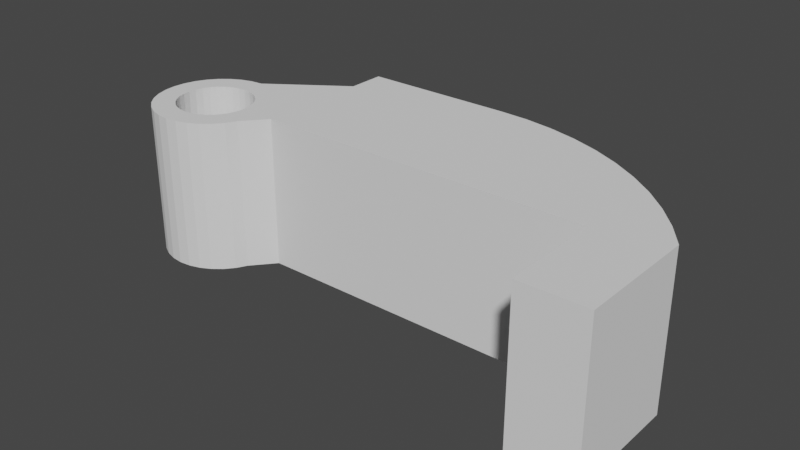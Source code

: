 # Source: Shoulder_R.blend  (saved by Blender 2.90.8; exported with 4.5.12 LTS)
import bpy
from mathutils import Matrix  # noqa: F401  (used for matrix-valued properties, if any)

bpy.ops.wm.read_factory_settings(use_empty=True)
scene = bpy.context.scene
scene.name = 'Scene'

# ---- collections
col_collection = bpy.data.collections.new('Collection'); scene.collection.children.link(col_collection)

# ---- world
world_world = bpy.data.worlds.new('World'); scene.world = world_world
world_world.use_nodes = True; world_world.node_tree.nodes.clear()
_N = world_world.node_tree.nodes; _L = world_world.node_tree.links
n0 = _N.new('ShaderNodeOutputWorld'); n0.name = 'World Output'; n0.location = (300, 300)
n1 = _N.new('ShaderNodeBackground'); n1.name = 'Background'; n1.location = (10, 300)
n1.inputs[0].default_value = (0.05088, 0.05088, 0.05088, 1.0)
_L.new(n1.outputs[0], n0.inputs[0])
n0.is_active_output = True
world_world.color = (0.05088, 0.05088, 0.05088)
world_world.use_sun_shadow = False
world_world.sun_shadow_jitter_overblur = 0.0

# ---- meshes
me_plane = bpy.data.meshes.new('Plane')
me_plane.from_pydata([(-0.4064, 0.9, 0.7551), (-0.5008, 0.9, 0.546), (-0.501, 0.9, 0.5456), (-0.5013, 0.9, 0.5451), (-0.5016, 0.9, 0.5447), (-0.5019, 0.9, 0.5444), (-0.5023, 0.9, 0.544), (-0.5026, 0.9, 0.5438), (-0.503, 0.9, 0.5435), (-0.5034, 0.9, 0.5434), (-0.5039, 0.9, 0.5432), (-0.5043, 0.9, 0.5431), (-0.5048, 0.9, 0.543), (-0.5053, 0.9, 0.543), (-0.5755, 0.9, 0.543), (-0.5761, 0.9, 0.543), (-0.5766, 0.9, 0.5431), (-0.5771, 0.9, 0.5433), (-0.5776, 0.9, 0.5434), (-0.578, 0.9, 0.5437), (-0.5783, 0.9, 0.544), (-0.5786, 0.9, 0.5443), (-0.5788, 0.9, 0.5447), (-0.579, 0.9, 0.5451), (-0.5791, 0.9, 0.5456), (-0.5792, 0.9, 0.5462), (-0.5792, 0.9, 0.5468), (-0.5792, 0.9, 0.7528), (-0.5793, 0.9, 0.7535), (-0.5793, 0.9, 0.7541), (-0.5794, 0.9, 0.7546), (-0.5795, 0.9, 0.7552), (-0.5797, 0.9, 0.7558), (-0.5799, 0.9, 0.7563), (-0.5801, 0.9, 0.7568), (-0.5804, 0.9, 0.7574), (-0.5807, 0.9, 0.7579), (-0.5811, 0.9, 0.7583), (-0.5815, 0.9, 0.7588), (-0.5819, 0.9, 0.7592), (-0.5823, 0.9, 0.7597), (-0.5828, 0.9, 0.7601), (-0.5833, 0.9, 0.7604), (-0.5838, 0.9, 0.7607), (-0.5843, 0.9, 0.761), (-0.5848, 0.9, 0.7612), (-0.5854, 0.9, 0.7614), (-0.5859, 0.9, 0.7616), (-0.5865, 0.9, 0.7617), (-0.5871, 0.9, 0.7618), (-0.5877, 0.9, 0.7619), (-0.5883, 0.9, 0.7619), (-0.6766, 0.9, 0.7619), (-0.6772, 0.9, 0.7619), (-0.6778, 0.9, 0.7618), (-0.6784, 0.9, 0.7617), (-0.679, 0.9, 0.7616), (-0.6796, 0.9, 0.7614), (-0.6801, 0.9, 0.7612), (-0.6806, 0.9, 0.761), (-0.6811, 0.9, 0.7607), (-0.6816, 0.9, 0.7604), (-0.6821, 0.9, 0.7601), (-0.6826, 0.9, 0.7597), (-0.683, 0.9, 0.7592), (-0.6834, 0.9, 0.7588), (-0.6838, 0.9, 0.7583), (-0.6842, 0.9, 0.7579), (-0.6845, 0.9, 0.7574), (-0.6848, 0.9, 0.7568), (-0.685, 0.9, 0.7563), (-0.6852, 0.9, 0.7558), (-0.6854, 0.9, 0.7552), (-0.6855, 0.9, 0.7546), (-0.6856, 0.9, 0.7541), (-0.6856, 0.9, 0.7535), (-0.6857, 0.9, 0.7528), (-0.6857, 0.9, 0.2426), (-0.6856, 0.9, 0.242), (-0.6856, 0.9, 0.2414), (-0.6855, 0.9, 0.2408), (-0.6854, 0.9, 0.2403), (-0.6852, 0.9, 0.2397), (-0.685, 0.9, 0.2392), (-0.6848, 0.9, 0.2386), (-0.6845, 0.9, 0.2381), (-0.6842, 0.9, 0.2376), (-0.6838, 0.9, 0.2371), (-0.6834, 0.9, 0.2367), (-0.683, 0.9, 0.2362), (-0.6826, 0.9, 0.2358), (-0.6821, 0.9, 0.2354), (-0.6816, 0.9, 0.2351), (-0.6811, 0.9, 0.2348), (-0.6806, 0.9, 0.2345), (-0.6801, 0.9, 0.2342), (-0.6796, 0.9, 0.234), (-0.679, 0.9, 0.2339), (-0.6784, 0.9, 0.2338), (-0.6778, 0.9, 0.2337), (-0.6772, 0.9, 0.2336), (-0.6766, 0.9, 0.2336), (-0.4608, 0.9, 0.2336), (-0.4528, 0.9, 0.2337), (-0.445, 0.9, 0.2341), (-0.4373, 0.9, 0.2348), (-0.4299, 0.9, 0.2358), (-0.4225, 0.9, 0.237), (-0.4154, 0.9, 0.2385), (-0.4084, 0.9, 0.2403), (-0.4016, 0.9, 0.2423), (-0.3949, 0.9, 0.2446), (-0.3884, 0.9, 0.2472), (-0.382, 0.9, 0.2501), (-0.3758, 0.9, 0.2532), (-0.3699, 0.9, 0.2566), (-0.3641, 0.9, 0.2602), (-0.3586, 0.9, 0.2641), (-0.3533, 0.9, 0.2681), (-0.3482, 0.9, 0.2724), (-0.3434, 0.9, 0.277), (-0.3388, 0.9, 0.2818), (-0.3344, 0.9, 0.2868), (-0.3303, 0.9, 0.292), (-0.3264, 0.9, 0.2974), (-0.3227, 0.9, 0.3031), (-0.3192, 0.9, 0.3091), (-0.3161, 0.9, 0.3152), (-0.3131, 0.9, 0.3214), (-0.3105, 0.9, 0.3279), (-0.3081, 0.9, 0.3345), (-0.3061, 0.9, 0.3412), (-0.3042, 0.9, 0.3481), (-0.3027, 0.9, 0.3552), (-0.3015, 0.9, 0.3624), (-0.3005, 0.9, 0.3698), (-0.2998, 0.9, 0.3773), (-0.2994, 0.9, 0.385), (-0.2992, 0.9, 0.3928), (-0.2994, 0.9, 0.4013), (-0.3, 0.9, 0.4095), (-0.3008, 0.9, 0.4176), (-0.3021, 0.9, 0.4254), (-0.3037, 0.9, 0.433), (-0.3057, 0.9, 0.4405), (-0.308, 0.9, 0.4477), (-0.3106, 0.9, 0.4547), (-0.3137, 0.9, 0.4615), (-0.3171, 0.9, 0.4681), (-0.3208, 0.9, 0.4746), (-0.3249, 0.9, 0.4808), (-0.3293, 0.9, 0.4867), (-0.334, 0.9, 0.4924), (-0.339, 0.9, 0.4977), (-0.3443, 0.9, 0.5028), (-0.3498, 0.9, 0.5075), (-0.3557, 0.9, 0.512), (-0.3618, 0.9, 0.5161), (-0.3682, 0.9, 0.52), (-0.3749, 0.9, 0.5236), (-0.3818, 0.9, 0.5268), (-0.3891, 0.9, 0.5298), (-0.3966, 0.9, 0.5325), (-0.3972, 0.9, 0.5327), (-0.3977, 0.9, 0.533), (-0.3982, 0.9, 0.5333), (-0.3985, 0.9, 0.5337), (-0.3988, 0.9, 0.5341), (-0.3991, 0.9, 0.5345), (-0.3992, 0.9, 0.535), (-0.3993, 0.9, 0.5355), (-0.3993, 0.9, 0.536), (-0.3992, 0.9, 0.5365), (-0.3991, 0.9, 0.5371), (-0.3989, 0.9, 0.5377), (-0.2962, 0.9, 0.7513), (-0.296, 0.9, 0.7518), (-0.2958, 0.9, 0.7523), (-0.2956, 0.9, 0.7527), (-0.2954, 0.9, 0.7532), (-0.2952, 0.9, 0.7536), (-0.2951, 0.9, 0.754), (-0.295, 0.9, 0.7543), (-0.2949, 0.9, 0.7547), (-0.2948, 0.9, 0.755), (-0.2948, 0.9, 0.7553), (-0.2947, 0.9, 0.7556), (-0.2947, 0.9, 0.7558), (-0.2948, 0.9, 0.7568), (-0.2949, 0.9, 0.7577), (-0.2952, 0.9, 0.7585), (-0.2956, 0.9, 0.7592), (-0.2962, 0.9, 0.7598), (-0.2968, 0.9, 0.7604), (-0.2975, 0.9, 0.7608), (-0.2984, 0.9, 0.7612), (-0.2994, 0.9, 0.7615), (-0.3005, 0.9, 0.7617), (-0.3017, 0.9, 0.7618), (-0.303, 0.9, 0.7619), (-0.3958, 0.9, 0.7619), (-0.3971, 0.9, 0.7618), (-0.3982, 0.9, 0.7617), (-0.3993, 0.9, 0.7615), (-0.4004, 0.9, 0.7611), (-0.4014, 0.9, 0.7607), (-0.4023, 0.9, 0.7602), (-0.4031, 0.9, 0.7596), (-0.4039, 0.9, 0.7589), (-0.4046, 0.9, 0.7581), (-0.4053, 0.9, 0.7572), (-0.4059, 0.9, 0.7562), (-0.5792, 0.9, 0.3287), (-0.5792, 0.9, 0.4577), (-0.5792, 0.9, 0.4583), (-0.5791, 0.9, 0.4589), (-0.579, 0.9, 0.4594), (-0.5788, 0.9, 0.4598), (-0.5786, 0.9, 0.4602), (-0.5783, 0.9, 0.4606), (-0.578, 0.9, 0.4609), (-0.5776, 0.9, 0.4611), (-0.5771, 0.9, 0.4613), (-0.5766, 0.9, 0.4614), (-0.5761, 0.9, 0.4615), (-0.5755, 0.9, 0.4615), (-0.4766, 0.9, 0.4615), (-0.4714, 0.9, 0.4614), (-0.4664, 0.9, 0.461), (-0.4615, 0.9, 0.4603), (-0.4568, 0.9, 0.4594), (-0.4522, 0.9, 0.4582), (-0.4478, 0.9, 0.4568), (-0.4436, 0.9, 0.4551), (-0.4395, 0.9, 0.4531), (-0.4356, 0.9, 0.4509), (-0.4319, 0.9, 0.4484), (-0.4283, 0.9, 0.4457), (-0.4249, 0.9, 0.4426), (-0.4217, 0.9, 0.4394), (-0.4188, 0.9, 0.436), (-0.4162, 0.9, 0.4325), (-0.4138, 0.9, 0.4288), (-0.4117, 0.9, 0.425), (-0.4099, 0.9, 0.4209), (-0.4084, 0.9, 0.4168), (-0.4071, 0.9, 0.4125), (-0.4062, 0.9, 0.408), (-0.4055, 0.9, 0.4033), (-0.405, 0.9, 0.3985), (-0.4049, 0.9, 0.3936), (-0.405, 0.9, 0.3886), (-0.4055, 0.9, 0.3838), (-0.4062, 0.9, 0.3792), (-0.4071, 0.9, 0.3747), (-0.4084, 0.9, 0.3703), (-0.4099, 0.9, 0.3661), (-0.4117, 0.9, 0.3621), (-0.4138, 0.9, 0.3582), (-0.4162, 0.9, 0.3545), (-0.4188, 0.9, 0.3509), (-0.4217, 0.9, 0.3474), (-0.4249, 0.9, 0.3442), (-0.4283, 0.9, 0.3411), (-0.4319, 0.9, 0.3383), (-0.4356, 0.9, 0.3357), (-0.4395, 0.9, 0.3335), (-0.4436, 0.9, 0.3315), (-0.4478, 0.9, 0.3297), (-0.4522, 0.9, 0.3282), (-0.4568, 0.9, 0.327), (-0.4615, 0.9, 0.3261), (-0.4664, 0.9, 0.3254), (-0.4714, 0.9, 0.325), (-0.4766, 0.9, 0.3249), (-0.5755, 0.9, 0.3249), (-0.5761, 0.9, 0.3249), (-0.5766, 0.9, 0.325), (-0.5771, 0.9, 0.3251), (-0.5776, 0.9, 0.3253), (-0.578, 0.9, 0.3256), (-0.5783, 0.9, 0.3258), (-0.5786, 0.9, 0.3262), (-0.5788, 0.9, 0.3266), (-0.579, 0.9, 0.327), (-0.5791, 0.9, 0.3275), (-0.5792, 0.9, 0.3281), (-1.0, 0.75, 0.0), (0.0, 1.0, 0.0), (0.0, 1.0, 0.0), (1.663, 0.1111, 0.0), (1.546, 0.2688, 0.0), (1.414, 0.4142, 0.0), (1.269, 0.546, 0.0), (1.111, 0.6629, 0.0), (0.9428, 0.7638, 0.0), (0.7654, 0.8478, 0.0), (0.5806, 0.9139, 0.0), (0.3902, 0.9616, 0.0), (0.196, 0.9904, 0.0), (-1.0, 0.0, 0.0), (0.0, 0.0, 0.0), (0.0, 0.0, 0.0), (1.663, -0.665, 0.0), (1.546, -0.665, 0.0), (1.414, -0.665, 0.0), (1.234, -0.665, 0.0), (-1.722, -0.3326, 0.0), (-1.0, 1.0, 0.0), (-1.653, 0.3696, 0.0), (-1.9, 3.406e-07, 0.0), (1.234, 0.0, 0.0), (-1.731, 0.09567, 0.0), (-1.708, 0.1389, 0.0), (-1.404, 0.231, 0.0), (-1.451, 0.2452, 0.0), (-1.745, 0.04877, 0.0), (-1.323, 0.1768, 0.0), (-1.361, -0.2079, 0.0), (-1.404, -0.231, 0.0), (-1.292, 0.1389, 0.0), (-1.451, -0.2452, 0.0), (-1.596, -0.231, 0.0), (-1.75, 2.414e-07, 0.0), (-1.596, 0.231, 0.0), (-1.639, -0.2079, 0.0), (-1.255, -0.04877, 0.0), (-1.323, -0.1768, 0.0), (-1.269, -0.09567, 0.0), (-1.25, 1.887e-08, 0.0), (-1.677, 0.1768, 0.0), (-1.639, 0.2079, 0.0), (-1.5, -0.25, 0.0), (-1.5, 0.25, 0.0), (-1.255, 0.04877, 0.0), (-1.361, 0.2079, 0.0), (-1.269, 0.09567, 0.0), (-1.731, -0.09567, 0.0), (-1.708, -0.1389, 0.0), (-1.745, -0.04877, 0.0), (-1.677, -0.1768, 0.0), (-1.549, -0.2452, 0.0), (-1.292, -0.1389, 0.0), (-1.549, 0.2452, 0.0), (-1.653, -0.3696, 0.0), (-1.422, -0.3923, 0.0), (-1.167, 0.2222, 0.0), (-1.347, -0.3696, 0.0), (-1.0, 0.75, 1.0), (0.0, 1.0, 1.0), (0.0, 1.0, 1.0), (1.663, 0.1111, 1.0), (1.546, 0.2688, 1.0), (1.414, 0.4142, 1.0), (1.269, 0.546, 1.0), (1.111, 0.6629, 1.0), (0.9428, 0.7638, 1.0), (0.7654, 0.8478, 1.0), (0.5806, 0.9139, 1.0), (0.3902, 0.9616, 1.0), (0.196, 0.9904, 1.0), (-1.0, 0.0, 1.0), (0.0, 0.0, 1.0), (0.0, 0.0, 1.0), (1.663, -0.665, 1.0), (1.546, -0.665, 1.0), (1.414, -0.665, 1.0), (1.234, -0.665, 1.0), (-1.278, -0.3326, 0.0), (-1.0, 1.0, 1.0), (-1.217, 0.2828, 0.0), (-1.892, 0.07804, 0.0), (1.234, 0.0, 1.0), (-1.731, 0.09567, 1.0), (-1.708, 0.1389, 1.0), (-1.404, 0.231, 1.0), (-1.451, 0.2452, 1.0), (-1.745, 0.04877, 1.0), (-1.323, 0.1768, 1.0), (-1.361, -0.2079, 1.0), (-1.404, -0.231, 1.0), (-1.292, 0.1389, 1.0), (-1.451, -0.2452, 1.0), (-1.596, -0.231, 1.0), (-1.75, 2.414e-07, 1.0), (-1.596, 0.231, 1.0), (-1.639, -0.2079, 1.0), (-1.255, -0.04877, 1.0), (-1.323, -0.1768, 1.0), (-1.269, -0.09567, 1.0), (-1.25, 1.887e-08, 1.0), (-1.677, 0.1768, 1.0), (-1.639, 0.2079, 1.0), (-1.5, -0.25, 1.0), (-1.5, 0.25, 1.0), (-1.255, 0.04877, 1.0), (-1.361, 0.2079, 1.0), (-1.269, 0.09567, 1.0), (-1.731, -0.09567, 1.0), (-1.708, -0.1389, 1.0), (-1.745, -0.04877, 1.0), (-1.677, -0.1768, 1.0), (-1.549, -0.2452, 1.0), (-1.292, -0.1389, 1.0), (-1.549, 0.2452, 1.0), (-1.422, 0.3923, 0.0), (-1.347, 0.3696, 0.0), (-1.833, 0.2222, 0.0), (-1.87, 0.1531, 0.0), (-0.4099, 1.0, 0.3661), (-0.578, 1.0, 0.3256), (-0.4117, 1.0, 0.425), (-0.6801, 1.0, 0.2342), (-0.4084, 1.0, 0.3703), (-0.3037, 1.0, 0.433), (-0.3021, 1.0, 0.4254), (-0.4225, 1.0, 0.237), (-0.4299, 1.0, 0.2358), (-0.5791, 1.0, 0.3275), (-0.4283, 1.0, 0.4457), (-0.5792, 1.0, 0.3281), (-0.4319, 1.0, 0.4484), (-0.445, 1.0, 0.2341), (-0.4117, 1.0, 0.3621), (-0.3005, 1.0, 0.3698), (-0.4373, 1.0, 0.2348), (-0.3192, 1.0, 0.3091), (-0.4249, 1.0, 0.4426), (-0.4217, 1.0, 0.4394), (-0.4615, 1.0, 0.3261), (-0.4664, 1.0, 0.3254), (-0.4714, 1.0, 0.325), (-0.6821, 1.0, 0.2354), (-0.6816, 1.0, 0.2351), (-0.5788, 1.0, 0.3266), (-0.5783, 1.0, 0.3258), (-0.5786, 1.0, 0.3262), (-0.3015, 1.0, 0.3624), (-0.6826, 1.0, 0.2358), (-0.683, 1.0, 0.2362), (-0.578, 1.0, 0.4609), (-0.4522, 1.0, 0.3282), (-0.6834, 1.0, 0.2367), (-0.4568, 1.0, 0.327), (-0.4138, 1.0, 0.3582), (-0.3161, 1.0, 0.3152), (-0.2998, 1.0, 0.3773), (-0.5776, 1.0, 0.3253), (-0.308, 1.0, 0.4477), (-0.3057, 1.0, 0.4405), (-0.4615, 1.0, 0.4603), (-0.4568, 1.0, 0.4594), (-0.4478, 1.0, 0.3297), (-0.5788, 1.0, 0.4598), (-0.6838, 1.0, 0.2371), (-0.5791, 1.0, 0.4589), (-0.5786, 1.0, 0.4602), (-0.5792, 1.0, 0.3287), (-0.5783, 1.0, 0.4606), (-0.4436, 1.0, 0.4551), (-0.4356, 1.0, 0.4509), (-0.3105, 1.0, 0.3279), (-0.3081, 1.0, 0.3345), (-0.4154, 1.0, 0.2385), (-0.4395, 1.0, 0.4531), (-0.579, 1.0, 0.4594), (-0.6842, 1.0, 0.2376), (-0.3106, 1.0, 0.4547), (-0.382, 1.0, 0.2501), (-0.3884, 1.0, 0.2472), (-0.6766, 1.0, 0.2336), (-0.3482, 1.0, 0.2724), (-0.3434, 1.0, 0.277), (-0.2994, 1.0, 0.385), (-0.2994, 1.0, 0.4013), (-0.679, 1.0, 0.2339), (-0.6796, 1.0, 0.234), (-0.4138, 1.0, 0.4288), (-0.4162, 1.0, 0.4325), (-0.4055, 1.0, 0.4033), (-0.405, 1.0, 0.3985), (-0.405, 1.0, 0.3886), (-0.3699, 1.0, 0.2566), (-0.3533, 1.0, 0.2681), (-0.3586, 1.0, 0.2641), (-0.6772, 1.0, 0.2336), (-0.4062, 1.0, 0.408), (-0.4608, 1.0, 0.2336), (-0.3388, 1.0, 0.2818), (-0.3758, 1.0, 0.2532), (-0.4055, 1.0, 0.3838), (-0.4049, 1.0, 0.3936), (-0.4062, 1.0, 0.3792), (-0.3227, 1.0, 0.3031), (-0.6806, 1.0, 0.2345), (-0.5766, 1.0, 0.325), (-0.2993, 1.0, 0.3945), (-0.3, 1.0, 0.4095), (-0.5771, 1.0, 0.3251), (-0.2992, 1.0, 0.3928), (-0.4071, 1.0, 0.3747), (-0.4071, 1.0, 0.4125), (-0.3949, 1.0, 0.2446), (-0.579, 1.0, 0.327), (-0.3027, 1.0, 0.3552), (-0.3344, 1.0, 0.2868), (-0.4528, 1.0, 0.2337), (-0.3303, 1.0, 0.292), (-0.3264, 1.0, 0.2974), (-0.5761, 1.0, 0.3249), (-0.3131, 1.0, 0.3214), (-0.6811, 1.0, 0.2348), (-0.6784, 1.0, 0.2337), (-0.4084, 1.0, 0.4168), (-0.6778, 1.0, 0.2337), (-0.4099, 1.0, 0.4209), (-0.3008, 1.0, 0.4176), (-0.4766, 1.0, 0.3249), (-0.5755, 1.0, 0.3249), (-0.4188, 1.0, 0.436), (-0.6856, 1.0, 0.242), (-0.4217, 1.0, 0.3474), (-0.4356, 1.0, 0.3357), (-0.6856, 1.0, 0.2414), (-0.4319, 1.0, 0.3383), (-0.6852, 1.0, 0.2397), (-0.5792, 1.0, 0.4577), (-0.6854, 1.0, 0.2403), (-0.6855, 1.0, 0.2408), (-0.4016, 1.0, 0.2423), (-0.4283, 1.0, 0.3411), (-0.4249, 1.0, 0.3442), (-0.3061, 1.0, 0.3412), (-0.4395, 1.0, 0.3335), (-0.685, 1.0, 0.2392), (-0.6848, 1.0, 0.2386), (-0.6857, 1.0, 0.2426), (-0.4188, 1.0, 0.3509), (-0.4162, 1.0, 0.3545), (-0.3042, 1.0, 0.3481), (-0.4522, 1.0, 0.4582), (-0.5792, 1.0, 0.4583), (-0.4478, 1.0, 0.4568), (-0.4084, 1.0, 0.2403), (-0.4436, 1.0, 0.3315), (-0.6845, 1.0, 0.2381), (-0.3641, 1.0, 0.2602), (-0.5766, 1.0, 0.4614), (-0.3977, 1.0, 0.533), (-0.5761, 1.0, 0.4615), (-0.5755, 1.0, 0.4615), (-0.3982, 1.0, 0.5333), (-0.339, 1.0, 0.4977), (-0.3293, 1.0, 0.4867), (-0.3249, 1.0, 0.4808), (-0.3208, 1.0, 0.4746), (-0.334, 1.0, 0.4924), (-0.3443, 1.0, 0.5028), (-0.3891, 1.0, 0.5298), (-0.5771, 1.0, 0.4613), (-0.5039, 1.0, 0.5432), (-0.5034, 1.0, 0.5434), (-0.3972, 1.0, 0.5327), (-0.3498, 1.0, 0.5075), (-0.3557, 1.0, 0.512), (-0.3171, 1.0, 0.4681), (-0.3618, 1.0, 0.5161), (-0.503, 1.0, 0.5435), (-0.3993, 1.0, 0.5355), (-0.3993, 1.0, 0.536), (-0.3992, 1.0, 0.5365), (-0.5023, 1.0, 0.544), (-0.5026, 1.0, 0.5438), (-0.5786, 1.0, 0.5443), (-0.2962, 1.0, 0.7513), (-0.5788, 1.0, 0.5447), (-0.5048, 1.0, 0.543), (-0.2958, 1.0, 0.7523), (-0.5792, 1.0, 0.5462), (-0.5783, 1.0, 0.544), (-0.579, 1.0, 0.5451), (-0.578, 1.0, 0.5437), (-0.5016, 1.0, 0.5447), (-0.2956, 1.0, 0.7527), (-0.296, 1.0, 0.7518), (-0.3989, 1.0, 0.5377), (-0.5019, 1.0, 0.5444), (-0.3991, 1.0, 0.5371), (-0.5755, 1.0, 0.543), (-0.5013, 1.0, 0.5451), (-0.5053, 1.0, 0.543), (-0.3988, 1.0, 0.5341), (-0.3985, 1.0, 0.5337), (-0.501, 1.0, 0.5456), (-0.5008, 1.0, 0.546), (-0.5791, 1.0, 0.5456), (-0.5771, 1.0, 0.5433), (-0.5776, 1.0, 0.5434), (-0.5043, 1.0, 0.5431), (-0.5792, 1.0, 0.5468), (-0.5766, 1.0, 0.5431), (-0.3966, 1.0, 0.5325), (-0.3818, 1.0, 0.5268), (-0.4714, 1.0, 0.4614), (-0.5776, 1.0, 0.4611), (-0.4664, 1.0, 0.461), (-0.3137, 1.0, 0.4615), (-0.3991, 1.0, 0.5345), (-0.3749, 1.0, 0.5236), (-0.3682, 1.0, 0.52), (-0.5761, 1.0, 0.543), (-0.3992, 1.0, 0.535), (-0.4766, 1.0, 0.4615), (-0.2952, 1.0, 0.7536), (-0.2951, 1.0, 0.754), (-0.5793, 1.0, 0.7541), (-0.2954, 1.0, 0.7532), (-0.5793, 1.0, 0.7535), (-0.5792, 1.0, 0.7528), (-0.6856, 1.0, 0.7535), (-0.6857, 1.0, 0.7528), (-0.2948, 1.0, 0.755), (-0.2948, 1.0, 0.7553), (-0.295, 1.0, 0.7543), (-0.2949, 1.0, 0.7547), (-0.2947, 1.0, 0.7558), (-0.6852, 1.0, 0.7558), (-0.6854, 1.0, 0.7552), (-0.2947, 1.0, 0.7556), (-0.5794, 1.0, 0.7546), (-0.6856, 1.0, 0.7541), (-0.6855, 1.0, 0.7546), (-0.5795, 1.0, 0.7552), (-0.4064, 1.0, 0.7551), (-0.5797, 1.0, 0.7558), (-0.6845, 1.0, 0.7574), (-0.5801, 1.0, 0.7568), (-0.2948, 1.0, 0.7568), (-0.5807, 1.0, 0.7579), (-0.5811, 1.0, 0.7583), (-0.6842, 1.0, 0.7579), (-0.685, 1.0, 0.7563), (-0.2949, 1.0, 0.7577), (-0.5804, 1.0, 0.7574), (-0.6848, 1.0, 0.7568), (-0.4053, 1.0, 0.7572), (-0.4059, 1.0, 0.7562), (-0.5799, 1.0, 0.7563), (-0.6838, 1.0, 0.7583), (-0.4046, 1.0, 0.7581), (-0.5819, 1.0, 0.7592), (-0.6834, 1.0, 0.7588), (-0.2952, 1.0, 0.7585), (-0.683, 1.0, 0.7592), (-0.5815, 1.0, 0.7588), (-0.4039, 1.0, 0.7589), (-0.6821, 1.0, 0.7601), (-0.5828, 1.0, 0.7601), (-0.6826, 1.0, 0.7597), (-0.4031, 1.0, 0.7596), (-0.5823, 1.0, 0.7597), (-0.2962, 1.0, 0.7598), (-0.2956, 1.0, 0.7592), (-0.4023, 1.0, 0.7602), (-0.2968, 1.0, 0.7604), (-0.6816, 1.0, 0.7604), (-0.2975, 1.0, 0.7608), (-0.4014, 1.0, 0.7607), (-0.6801, 1.0, 0.7612), (-0.6811, 1.0, 0.7607), (-0.4004, 1.0, 0.7611), (-0.2994, 1.0, 0.7615), (-0.6806, 1.0, 0.761), (-0.5838, 1.0, 0.7607), (-0.2984, 1.0, 0.7612), (-0.5843, 1.0, 0.761), (-0.6796, 1.0, 0.7614), (-0.3993, 1.0, 0.7615), (-0.5848, 1.0, 0.7612), (-0.5854, 1.0, 0.7614), (-0.5833, 1.0, 0.7604), (-0.679, 1.0, 0.7616), (-0.5859, 1.0, 0.7616), (-0.5865, 1.0, 0.7617), (-0.6778, 1.0, 0.7618), (-0.5871, 1.0, 0.7618), (-0.5877, 1.0, 0.7619), (-0.6766, 1.0, 0.7619), (-0.303, 1.0, 0.7619), (-0.3958, 1.0, 0.7619), (-0.6772, 1.0, 0.7619), (-0.5883, 1.0, 0.7619), (-0.3005, 1.0, 0.7617), (-0.3982, 1.0, 0.7617), (-0.3971, 1.0, 0.7618), (-0.3017, 1.0, 0.7618), (-0.6784, 1.0, 0.7617), (-1.108, -0.07804, 0.0), (-1.217, -0.2828, 0.0), (-1.13, -0.1531, 0.0), (-1.1, -1.548e-08, 0.0), (-1.783, 0.2828, 0.0), (-1.722, 0.3326, 0.0), (-1.5, -0.4, 0.0), (-1.5, 0.4, 0.0), (-1.108, 0.07804, 0.0), (-1.278, 0.3326, 0.0), (-1.13, 0.1531, 0.0), (-1.87, -0.1531, 0.0), (-1.833, -0.2222, 0.0), (-1.892, -0.07804, 0.0), (-1.783, -0.2828, 0.0), (-1.578, -0.3923, 0.0), (-1.167, -0.2222, 0.0), (-1.578, 0.3923, 0.0), (-1.87, 0.1531, 1.0), (-1.833, 0.2222, 1.0), (-1.347, 0.3696, 1.0), (-1.422, 0.3923, 1.0), (-1.892, 0.07804, 1.0), (-1.217, 0.2828, 1.0), (-1.278, -0.3326, 1.0), (-1.347, -0.3696, 1.0), (-1.167, 0.2222, 1.0), (-1.422, -0.3923, 1.0), (-1.653, -0.3696, 1.0), (-1.9, 3.406e-07, 1.0), (-1.653, 0.3696, 1.0), (-1.722, -0.3326, 1.0), (-1.108, -0.07804, 1.0), (-1.217, -0.2828, 1.0), (-1.13, -0.1531, 1.0), (-1.1, -1.548e-08, 1.0), (-1.783, 0.2828, 1.0), (-1.722, 0.3326, 1.0), (-1.5, -0.4, 1.0), (-1.5, 0.4, 1.0), (-1.108, 0.07804, 1.0), (-1.278, 0.3326, 1.0), (-1.13, 0.1531, 1.0), (-1.87, -0.1531, 1.0), (-1.833, -0.2222, 1.0), (-1.892, -0.07804, 1.0), (-1.783, -0.2828, 1.0), (-1.578, -0.3923, 1.0), (-1.167, -0.2222, 1.0), (-1.578, 0.3923, 1.0)], [(301, 300), (288, 308), (299, 288), (311, 301), (362, 361), (349, 369), (360, 349), (372, 362)], [(100, 102, 101), (100, 103, 102), (99, 103, 100), (98, 103, 99), (98, 104, 103), (97, 104, 98), (96, 104, 97), (95, 104, 96), (95, 105, 104), (94, 105, 95), (93, 105, 94), (92, 105, 93), (92, 106, 105), (91, 106, 92), (90, 106, 91), (90, 107, 106), (89, 107, 90), (88, 107, 89), (87, 107, 88), (87, 108, 107), (86, 108, 87), (85, 108, 86), (84, 108, 85), (84, 109, 108), (83, 109, 84), (82, 109, 83), (81, 109, 82), (80, 109, 81), (80, 110, 109), (79, 110, 80), (78, 110, 79), (77, 110, 78), (77, 111, 110), (76, 285, 77), (285, 284, 77), (284, 283, 77), (283, 282, 77), (282, 281, 77), (281, 280, 77), (280, 279, 77), (279, 111, 77), (279, 112, 111), (279, 278, 112), (278, 113, 112), (278, 114, 113), (278, 115, 114), (278, 116, 115), (278, 117, 116), (278, 277, 117), (277, 118, 117), (277, 119, 118), (277, 120, 119), (277, 121, 120), (277, 122, 121), (277, 276, 122), (276, 123, 122), (276, 124, 123), (276, 125, 124), (276, 126, 125), (276, 275, 126), (275, 127, 126), (275, 128, 127), (275, 274, 128), (274, 129, 128), (273, 129, 274), (272, 129, 273), (271, 129, 272), (270, 129, 271), (269, 129, 270), (76, 286, 285), (269, 130, 129), (76, 212, 286), (268, 130, 269), (76, 213, 212), (267, 130, 268), (266, 130, 267), (265, 130, 266), (265, 131, 130), (264, 131, 265), (263, 131, 264), (262, 131, 263), (262, 132, 131), (261, 132, 262), (260, 132, 261), (260, 133, 132), (259, 133, 260), (258, 133, 259), (258, 134, 133), (257, 134, 258), (256, 134, 257), (256, 135, 134), (255, 135, 256), (255, 136, 135), (254, 136, 255), (253, 136, 254), (253, 137, 136), (252, 137, 253), (251, 137, 252), (251, 138, 137), (250, 138, 251), (250, 139, 138), (249, 139, 250), (248, 139, 249), (248, 140, 139), (247, 140, 248), (246, 140, 247), (246, 141, 140), (245, 141, 246), (244, 141, 245), (244, 142, 141), (243, 142, 244), (242, 142, 243), (242, 143, 142), (241, 143, 242), (240, 143, 241), (240, 144, 143), (239, 144, 240), (238, 144, 239), (238, 145, 144), (237, 145, 238), (236, 145, 237), (236, 146, 145), (235, 146, 236), (234, 146, 235), (233, 146, 234), (233, 147, 146), (232, 147, 233), (231, 147, 232), (76, 214, 213), (230, 147, 231), (76, 215, 214), (76, 216, 215), (76, 217, 216), (229, 147, 230), (76, 218, 217), (76, 219, 218), (228, 147, 229), (76, 220, 219), (76, 221, 220), (227, 147, 228), (76, 222, 221), (76, 223, 222), (226, 147, 227), (76, 224, 223), (76, 225, 224), (76, 22, 225), (22, 21, 225), (21, 20, 225), (20, 19, 225), (19, 226, 225), (19, 18, 226), (18, 17, 226), (17, 147, 226), (17, 148, 147), (17, 149, 148), (17, 16, 149), (16, 150, 149), (16, 151, 150), (16, 152, 151), (16, 153, 152), (16, 154, 153), (16, 155, 154), (16, 15, 155), (15, 156, 155), (15, 157, 156), (15, 158, 157), (15, 159, 158), (15, 160, 159), (15, 161, 160), (15, 162, 161), (15, 163, 162), (15, 164, 163), (15, 165, 164), (15, 166, 165), (15, 167, 166), (15, 168, 167), (15, 169, 168), (15, 14, 169), (14, 170, 169), (14, 171, 170), (14, 172, 171), (14, 173, 172), (14, 174, 173), (14, 13, 174), (13, 12, 174), (12, 11, 174), (11, 10, 174), (10, 9, 174), (9, 8, 174), (8, 7, 174), (7, 6, 174), (6, 5, 174), (5, 175, 174), (4, 175, 5), (76, 23, 22), (3, 175, 4), (2, 175, 3), (76, 24, 23), (1, 175, 2), (76, 25, 24), (0, 175, 1), (76, 26, 25), (76, 27, 26), (0, 176, 175), (0, 177, 176), (0, 178, 177), (0, 179, 178), (75, 27, 76), (75, 28, 27), (0, 180, 179), (75, 29, 28), (74, 29, 75), (0, 181, 180), (0, 182, 181), (74, 30, 29), (73, 30, 74), (0, 183, 182), (73, 31, 30), (72, 31, 73), (0, 184, 183), (0, 185, 184), (211, 185, 0), (72, 32, 31), (71, 32, 72), (211, 186, 185), (211, 187, 186), (71, 33, 32), (70, 33, 71), (211, 188, 187), (210, 188, 211), (70, 34, 33), (69, 34, 70), (210, 189, 188), (69, 35, 34), (68, 35, 69), (209, 189, 210), (68, 36, 35), (67, 36, 68), (209, 190, 189), (67, 37, 36), (66, 37, 67), (208, 190, 209), (66, 38, 37), (65, 38, 66), (208, 191, 190), (65, 39, 38), (64, 39, 65), (207, 191, 208), (207, 192, 191), (63, 39, 64), (63, 40, 39), (206, 192, 207), (62, 40, 63), (62, 41, 40), (206, 193, 192), (61, 41, 62), (61, 42, 41), (205, 193, 206), (205, 194, 193), (60, 42, 61), (60, 43, 42), (204, 194, 205), (59, 43, 60), (59, 44, 43), (204, 195, 194), (58, 44, 59), (58, 45, 44), (203, 195, 204), (203, 196, 195), (57, 45, 58), (57, 46, 45), (56, 46, 57), (56, 47, 46), (202, 196, 203), (202, 197, 196), (55, 47, 56), (55, 48, 47), (201, 197, 202), (201, 198, 197), (54, 48, 55), (54, 49, 48), (53, 49, 54), (53, 50, 49), (200, 198, 201), (200, 199, 198), (52, 50, 53), (52, 51, 50), (236, 421, 460, 235), (55, 696, 684, 54), (88, 442, 454, 87), (71, 626, 641, 70), (130, 462, 461, 129), (168, 607, 591, 167), (235, 460, 464, 234), (212, 457, 420, 286), (49, 685, 683, 48), (108, 463, 416, 107), (188, 637, 625, 187), (169, 611, 607, 168), (234, 464, 459, 233), (269, 441, 452, 268), (54, 684, 690, 53), (87, 454, 466, 86), (211, 646, 645, 210), (15, 610, 588, 14), (86, 466, 545, 85), (147, 606, 467, 146), (213, 526, 457, 212), (50, 686, 685, 49), (34, 636, 647, 33), (170, 568, 611, 169), (233, 459, 542, 232), (268, 452, 544, 267), (201, 694, 689, 200), (85, 545, 535, 84), (70, 641, 644, 69), (171, 569, 568, 170), (232, 542, 540, 231), (267, 544, 533, 266), (200, 689, 688, 199), (199, 688, 695, 198), (109, 543, 463, 108), (189, 642, 637, 188), (172, 570, 569, 171), (266, 533, 522, 265), (53, 690, 687, 52), (84, 535, 534, 83), (214, 541, 526, 213), (35, 643, 636, 34), (173, 587, 570, 172), (231, 540, 451, 230), (52, 687, 691, 51), (83, 534, 525, 82), (69, 644, 635, 68), (131, 532, 462, 130), (51, 691, 686, 50), (174, 585, 587, 173), (265, 522, 524, 264), (82, 525, 527, 81), (210, 645, 649, 209), (14, 588, 590, 13), (215, 455, 541, 214), (264, 524, 530, 263), (81, 527, 528, 80), (13, 590, 576, 12), (216, 465, 455, 215), (36, 638, 643, 35), (263, 530, 531, 262), (68, 635, 640, 67), (12, 576, 598, 11), (217, 453, 465, 216), (110, 529, 543, 109), (230, 451, 450, 229), (80, 528, 523, 79), (11, 598, 560, 10), (132, 539, 532, 131), (190, 652, 642, 189), (262, 531, 521, 261), (79, 523, 520, 78), (10, 560, 561, 9), (218, 456, 453, 217), (37, 639, 638, 36), (261, 521, 537, 260), (78, 520, 536, 77), (67, 640, 648, 66), (9, 561, 567, 8), (219, 458, 456, 218), (229, 450, 605, 228), (209, 649, 655, 208), (8, 567, 572, 7), (133, 504, 539, 132), (111, 502, 529, 110), (260, 537, 538, 259), (77, 536, 620, 76), (7, 572, 571, 6), (220, 440, 458, 219), (38, 654, 639, 37), (259, 538, 444, 258), (66, 648, 651, 65), (6, 571, 586, 5), (221, 604, 440, 220), (285, 418, 503, 284), (228, 605, 603, 227), (134, 437, 504, 133), (284, 503, 434, 283), (191, 662, 652, 190), (175, 574, 585, 174), (258, 444, 423, 257), (5, 586, 582, 4), (222, 559, 604, 221), (283, 434, 436, 282), (39, 650, 654, 38), (257, 423, 409, 256), (65, 651, 653, 64), (223, 547, 559, 222), (282, 436, 435, 281), (23, 580, 575, 22), (227, 603, 612, 226), (208, 655, 659, 207), (4, 582, 589, 3), (135, 424, 437, 134), (281, 435, 410, 280), (256, 409, 413, 255), (3, 589, 593, 2), (224, 549, 547, 223), (280, 410, 447, 279), (192, 661, 662, 191), (64, 653, 658, 63), (225, 550, 549, 224), (136, 446, 424, 135), (24, 595, 580, 23), (255, 413, 500, 254), (2, 593, 594, 1), (112, 469, 502, 111), (40, 660, 650, 39), (22, 575, 573, 21), (254, 500, 492, 253), (279, 447, 498, 278), (207, 659, 663, 206), (25, 578, 595, 24), (21, 573, 579, 20), (63, 658, 656, 62), (1, 594, 633, 0), (137, 473, 446, 136), (113, 468, 469, 112), (20, 579, 581, 19), (253, 492, 490, 252), (114, 489, 468, 113), (41, 657, 660, 40), (26, 599, 578, 25), (252, 490, 481, 251), (226, 612, 550, 225), (115, 482, 489, 114), (193, 664, 661, 192), (27, 618, 599, 26), (19, 581, 597, 18), (62, 656, 665, 61), (138, 499, 473, 137), (116, 546, 482, 115), (176, 584, 574, 175), (18, 597, 596, 17), (251, 481, 491, 250), (117, 484, 546, 116), (42, 680, 657, 41), (177, 577, 584, 176), (278, 498, 495, 277), (206, 663, 667, 205), (139, 474, 496, 499, 138), (178, 583, 577, 177), (148, 565, 606, 147), (250, 491, 480, 249), (118, 483, 484, 117), (194, 666, 664, 193), (179, 616, 583, 178), (149, 555, 565, 148), (249, 480, 479, 248), (61, 665, 669, 60), (76, 620, 619, 75), (17, 596, 600, 16), (119, 471, 483, 118), (140, 497, 474, 139), (120, 472, 471, 119), (43, 673, 680, 42), (101, 470, 485, 100), (28, 617, 618, 27), (150, 554, 555, 149), (248, 479, 486, 247), (205, 667, 670, 204), (121, 488, 472, 120), (102, 487, 470, 101), (180, 613, 616, 179), (151, 553, 554, 150), (247, 486, 501, 246), (60, 669, 672, 59), (122, 505, 488, 121), (103, 506, 487, 102), (29, 615, 617, 28), (152, 556, 553, 151), (277, 495, 509, 276), (100, 485, 514, 99), (75, 619, 630, 74), (141, 516, 497, 140), (44, 675, 673, 43), (153, 552, 556, 152), (246, 501, 513, 245), (99, 514, 512, 98), (123, 507, 505, 122), (195, 674, 666, 194), (181, 614, 613, 180), (154, 557, 552, 153), (245, 513, 515, 244), (59, 672, 668, 58), (124, 508, 507, 123), (104, 422, 506, 103), (182, 623, 614, 181), (155, 563, 557, 154), (98, 512, 475, 97), (16, 600, 610, 15), (142, 415, 516, 141), (125, 493, 508, 124), (45, 678, 675, 44), (30, 629, 615, 29), (244, 515, 411, 243), (204, 670, 677, 203), (97, 475, 476, 96), (74, 630, 631, 73), (126, 426, 493, 125), (156, 564, 563, 155), (243, 411, 477, 242), (276, 509, 518, 275), (96, 476, 412, 95), (196, 671, 674, 195), (183, 624, 623, 182), (157, 566, 564, 156), (58, 668, 676, 57), (143, 414, 415, 142), (127, 445, 426, 126), (105, 425, 422, 104), (31, 632, 629, 30), (158, 609, 566, 157), (242, 477, 478, 241), (95, 412, 494, 94), (73, 631, 627, 72), (128, 510, 445, 127), (46, 679, 678, 45), (159, 608, 609, 158), (241, 478, 519, 240), (275, 518, 517, 274), (57, 676, 681, 56), (94, 494, 511, 93), (184, 621, 624, 183), (160, 602, 608, 159), (93, 511, 433, 92), (144, 449, 414, 143), (129, 461, 510, 128), (47, 682, 679, 46), (185, 622, 621, 184), (161, 558, 602, 160), (240, 519, 428, 239), (274, 517, 431, 273), (203, 677, 693, 202), (0, 633, 646, 211), (106, 417, 425, 105), (162, 601, 558, 161), (239, 428, 427, 238), (273, 431, 430, 272), (92, 433, 432, 91), (197, 692, 671, 196), (32, 634, 632, 31), (163, 562, 601, 162), (272, 430, 429, 271), (56, 681, 696, 55), (91, 432, 438, 90), (72, 627, 626, 71), (145, 448, 449, 144), (164, 548, 562, 163), (238, 427, 419, 237), (271, 429, 443, 270), (48, 683, 682, 47), (107, 416, 417, 106), (186, 628, 622, 185), (165, 551, 548, 164), (237, 419, 421, 236), (270, 443, 441, 269), (202, 693, 694, 201), (90, 438, 439, 89), (187, 625, 628, 186), (166, 592, 551, 165), (89, 439, 442, 88), (146, 467, 448, 145), (286, 420, 418, 285), (198, 695, 692, 197), (33, 647, 634, 32), (167, 591, 592, 166), (291, 290, 303, 304), (292, 291, 304, 305), (698, 713, 745, 730), (292, 305, 306, 311, 293), (293, 311, 294), (352, 365, 364, 351), (353, 366, 365, 352), (407, 408, 715, 716), (353, 354, 372, 367, 366), (354, 355, 372), (310, 710, 742, 726), (294, 295, 356, 355), (323, 384, 400, 339), (313, 374, 373, 312), (295, 296, 357, 356), (322, 383, 402, 341), (335, 396, 375, 314), (296, 297, 358, 357), (341, 402, 393, 332), (314, 375, 376, 315), (297, 298, 359, 358), (333, 394, 404, 343), (312, 373, 377, 316), (298, 299, 360, 359), (343, 404, 385, 324), (315, 376, 394, 333), (289, 350, 360, 299), (327, 388, 403, 342), (320, 381, 378, 317), (319, 380, 379, 318), (304, 303, 364, 365), (321, 382, 380, 319), (305, 304, 365, 366), (704, 714, 746, 736), (325, 386, 383, 322), (306, 305, 366, 367), (714, 309, 727, 746), (324, 385, 392, 331), (303, 290, 351, 364), (340, 401, 386, 325), (344, 712, 744, 725), (316, 377, 384, 323), (328, 389, 387, 326), (318, 379, 388, 327), (342, 403, 389, 328), (326, 387, 390, 329), (712, 703, 735, 744), (331, 392, 391, 330), (330, 391, 374, 313), (329, 390, 395, 334), (308, 287, 348, 369), (317, 378, 396, 335), (336, 397, 381, 320), (408, 371, 719, 715), (332, 393, 382, 321), (311, 306, 367, 372), (290, 291, 352, 351), (334, 395, 397, 336), (291, 292, 353, 352), (339, 400, 398, 337), (292, 293, 354, 353), (337, 398, 399, 338), (293, 294, 355, 354), (338, 399, 401, 340), (302, 311, 372, 363), (361, 300, 302, 363), (350, 625, 637, 642, 652, 662, 661, 664, 666, 674, 671, 692, 695, 688, 689, 694, 693, 677, 670, 667, 663, 659, 655, 649, 645, 646, 633, 594, 593, 589, 582, 586, 571, 572, 567, 561, 560, 598, 576, 590, 588, 610, 600, 596, 597, 581, 579, 573, 575, 580, 595, 578, 599, 618, 617, 615, 629, 632, 634, 647, 636, 643, 638, 639, 654, 650, 660, 657, 680, 673, 675, 678, 679, 682, 683, 685, 686, 691, 687, 690, 684, 696, 681, 676, 668, 672, 669, 665, 656, 658, 653, 651, 648, 640, 635, 644, 641, 626, 627, 631, 630, 619, 620, 536, 308, 369), (355, 356, 357, 358, 359, 360, 350, 369, 348, 361, 363, 372), (295, 294, 311, 300, 287, 308, 289, 299, 298, 297, 296), (628, 625, 350, 289, 308, 536, 520, 523, 528, 527, 525, 534, 535, 545, 466, 454, 442, 439, 438, 432, 433, 511, 494, 412, 476, 475, 512, 514, 485, 470, 487, 506, 422, 425, 417, 416, 463, 543, 529, 502, 469, 468, 489, 482, 546, 484, 483, 471, 472, 488, 505, 507, 508, 493, 426, 445, 510, 461, 462, 532, 539, 504, 437, 424, 446, 473, 499, 496, 474, 497, 516, 415, 414, 449, 448, 467, 606, 565, 555, 554, 553, 556, 552, 557, 563, 564, 566, 609, 608, 602, 558, 601, 562, 548, 551, 592, 591, 607, 611, 568, 569, 570, 587, 585, 574, 584, 577, 583, 616, 613, 614, 623, 624, 621, 622), (420, 457, 526, 541, 455, 465, 453, 456, 458, 440, 604, 559, 547, 549, 550, 612, 603, 605, 450, 451, 540, 542, 459, 464, 460, 421, 419, 427, 428, 519, 478, 477, 411, 515, 513, 501, 486, 479, 480, 491, 481, 490, 492, 500, 413, 409, 423, 444, 538, 537, 521, 531, 530, 524, 522, 533, 544, 452, 441, 443, 429, 430, 431, 517, 518, 509, 495, 498, 447, 410, 435, 436, 434, 503, 418), (347, 368, 721, 722), (345, 347, 722, 724), (307, 344, 725, 728), (309, 702, 734, 727), (711, 307, 728, 743), (371, 310, 726, 719), (348, 736, 718, 717, 738, 720, 723, 739, 737, 732, 729, 731, 361), (368, 698, 730, 721), (713, 699, 731, 745), (702, 701, 733, 734), (701, 407, 716, 733), (287, 704, 736, 348), (703, 345, 724, 735), (287, 300, 699, 697, 700, 705, 707, 346, 370, 706, 406, 405, 704), (710, 708, 740, 742), (708, 709, 741, 740), (709, 711, 743, 741), (401, 743, 728, 386), (340, 711, 709, 338), (377, 719, 726, 384), (339, 710, 310, 323), (312, 408, 407, 313), (389, 731, 729, 387), (341, 712, 344, 322), (314, 406, 706, 335), (379, 721, 730, 388), (332, 703, 712, 341), (315, 405, 406, 314), (403, 745, 731, 389), (343, 714, 704, 333), (316, 371, 408, 312), (387, 729, 732, 390), (324, 309, 714, 343), (333, 704, 405, 315), (392, 734, 733, 391), (342, 713, 698, 327), (317, 370, 346, 320), (391, 733, 716, 374), (318, 368, 347, 319), (390, 732, 737, 395), (319, 347, 345, 321), (378, 720, 738, 396), (322, 344, 307, 325), (397, 739, 723, 381), (331, 702, 309, 324), (393, 735, 724, 382), (325, 307, 711, 340), (395, 737, 739, 397), (323, 310, 371, 316), (400, 742, 740, 398), (326, 697, 699, 328), (398, 740, 741, 399), (327, 698, 368, 318), (399, 741, 743, 401), (328, 699, 713, 342), (384, 726, 742, 400), (374, 716, 715, 373), (329, 700, 697, 326), (383, 725, 744, 402), (396, 738, 717, 375), (330, 701, 702, 331), (402, 744, 735, 393), (375, 717, 718, 376), (313, 407, 701, 330), (394, 736, 746, 404), (373, 715, 719, 377), (334, 705, 700, 329), (404, 746, 727, 385), (376, 718, 736, 394), (335, 706, 370, 317), (388, 730, 745, 403), (381, 723, 720, 378), (320, 346, 707, 336), (380, 722, 721, 379), (321, 345, 703, 332), (382, 724, 722, 380), (336, 707, 705, 334), (386, 728, 725, 383), (337, 708, 710, 339), (385, 727, 734, 392), (338, 709, 708, 337), (361, 731, 699, 300)])
_uv = me_plane.uv_layers.new(name='UVMap')
_uv.uv.foreach_set('vector', [0.3497, 0.0, 0.3566, 0.0, 0.3531, 0.0, 0.3497, 0.0, 0.3601, 0.0, 0.3566, 0.0, 0.3462, 0.0, 0.3601, 0.0, 0.3497, 0.0, 0.3427, 0.0, 0.3601, 0.0, 0.3462, 0.0, 0.3427, 0.0, 0.3636, 0.0, 0.3601, 0.0, 0.3392, 0.0, 0.3636, 0.0, 0.3427, 0.0, 0.3357, 0.0, 0.3636, 0.0, 0.3392, 0.0, 0.3322, 0.0, 0.3636, 0.0, 0.3357, 0.0, 0.3322, 0.0, 0.3671, 0.0, 0.3636, 0.0, 0.3287, 0.0, 0.3671, 0.0, 0.3322, 0.0, 0.3252, 0.0, 0.3671, 0.0, 0.3287, 0.0, 0.3217, 0.0, 0.3671, 0.0, 0.3252, 0.0, 0.3217, 0.0, 0.3706, 0.0, 0.3671, 0.0, 0.3182, 0.0, 0.3706, 0.0, 0.3217, 0.0, 0.3147, 0.0, 0.3706, 0.0, 0.3182, 0.0, 0.3147, 0.0, 0.3741, 0.0, 0.3706, 0.0, 0.3112, 0.0, 0.3741, 0.0, 0.3147, 0.0, 0.3077, 0.0, 0.3741, 0.0, 0.3112, 0.0, 0.3042, 0.0, 0.3741, 0.0, 0.3077, 0.0, 0.3042, 0.0, 0.3776, 0.0, 0.3741, 0.0, 0.3007, 0.0, 0.3776, 0.0, 0.3042, 0.0, 0.2972, 0.0, 0.3776, 0.0, 0.3007, 0.0, 0.2937, 0.0, 0.3776, 0.0, 0.2972, 0.0, 0.2937, 0.0, 0.3811, 0.0, 0.3776, 0.0, 0.2902, 0.0, 0.3811, 0.0, 0.2937, 0.0, 0.2867, 0.0, 0.3811, 0.0, 0.2902, 0.0, 0.2832, 0.0, 0.3811, 0.0, 0.2867, 0.0, 0.2797, 0.0, 0.3811, 0.0, 0.2832, 0.0, 0.2797, 0.0, 0.3846, 0.0, 0.3811, 0.0, 0.2762, 0.0, 0.3846, 0.0, 0.2797, 0.0, 0.2727, 0.0, 0.3846, 0.0, 0.2762, 0.0, 0.2692, 0.0, 0.3846, 0.0, 0.2727, 0.0, 0.2692, 0.0, 0.3881, 0.0, 0.3846, 0.0, 0.2657, 0.0, 0.9965, 0.0, 0.2692, 0.0, 0.9965, 0.0, 0.993, 0.0, 0.2692, 0.0, 0.993, 0.0, 0.9895, 0.0, 0.2692, 0.0, 0.9895, 0.0, 0.986, 0.0, 0.2692, 0.0, 0.986, 0.0, 0.9825, 0.0, 0.2692, 0.0, 0.9825, 0.0, 0.979, 0.0, 0.2692, 0.0, 0.979, 0.0, 0.9755, 0.0, 0.2692, 0.0, 0.9755, 0.0, 0.3881, 0.0, 0.2692, 0.0, 0.9755, 0.0, 0.3916, 0.0, 0.3881, 0.0, 0.9755, 0.0, 0.972, 0.0, 0.3916, 0.0, 0.972, 0.0, 0.3951, 0.0, 0.3916, 0.0, 0.972, 0.0, 0.3986, 0.0, 0.3951, 0.0, 0.972, 0.0, 0.4021, 0.0, 0.3986, 0.0, 0.972, 0.0, 0.4056, 0.0, 0.4021, 0.0, 0.972, 0.0, 0.4091, 0.0, 0.4056, 0.0, 0.972, 0.0, 0.9685, 0.0, 0.4091, 0.0, 0.9685, 0.0, 0.4126, 0.0, 0.4091, 0.0, 0.9685, 0.0, 0.4161, 0.0, 0.4126, 0.0, 0.9685, 0.0, 0.4196, 0.0, 0.4161, 0.0, 0.9685, 0.0, 0.4231, 0.0, 0.4196, 0.0, 0.9685, 0.0, 0.4266, 0.0, 0.4231, 0.0, 0.9685, 0.0, 0.965, 0.0, 0.4266, 0.0, 0.965, 0.0, 0.4301, 0.0, 0.4266, 0.0, 0.965, 0.0, 0.4336, 0.0, 0.4301, 0.0, 0.965, 0.0, 0.4371, 0.0, 0.4336, 0.0, 0.965, 0.0, 0.4406, 0.0, 0.4371, 0.0, 0.965, 0.0, 0.9615, 0.0, 0.4406, 0.0, 0.9615, 0.0, 0.4441, 0.0, 0.4406, 0.0, 0.9615, 0.0, 0.4476, 0.0, 0.4441, 0.0, 0.9615, 0.0, 0.958, 0.0, 0.4476, 0.0, 0.958, 0.0, 0.451, 0.0, 0.4476, 0.0, 0.9545, 0.0, 0.451, 0.0, 0.958, 0.0, 0.951, 0.0, 0.451, 0.0, 0.9545, 0.0, 0.9476, 0.0, 0.451, 0.0, 0.951, 0.0, 0.9441, 0.0, 0.451, 0.0, 0.9476, 0.0, 0.9406, 0.0, 0.451, 0.0, 0.9441, 0.0, 0.2657, 0.0, 1.0, 0.0, 0.9965, 0.0, 0.9406, 0.0, 0.4545, 0.0, 0.451, 0.0, 0.2657, 0.0, 0.7413, 0.0, 1.0, 0.0, 0.9371, 0.0, 0.4545, 0.0, 0.9406, 0.0, 0.2657, 0.0, 0.7448, 0.0, 0.7413, 0.0, 0.9336, 0.0, 0.4545, 0.0, 0.9371, 0.0, 0.9301, 0.0, 0.4545, 0.0, 0.9336, 0.0, 0.9266, 0.0, 0.4545, 0.0, 0.9301, 0.0, 0.9266, 0.0, 0.458, 0.0, 0.4545, 0.0, 0.9231, 0.0, 0.458, 0.0, 0.9266, 0.0, 0.9196, 0.0, 0.458, 0.0, 0.9231, 0.0, 0.9161, 0.0, 0.458, 0.0, 0.9196, 0.0, 0.9161, 0.0, 0.4615, 0.0, 0.458, 0.0, 0.9126, 0.0, 0.4615, 0.0, 0.9161, 0.0, 0.9091, 0.0, 0.4615, 0.0, 0.9126, 0.0, 0.9091, 0.0, 0.465, 0.0, 0.4615, 0.0, 0.9056, 0.0, 0.465, 0.0, 0.9091, 0.0, 0.9021, 0.0, 0.465, 0.0, 0.9056, 0.0, 0.9021, 0.0, 0.4685, 0.0, 0.465, 0.0, 0.8986, 0.0, 0.4685, 0.0, 0.9021, 0.0, 0.8951, 0.0, 0.4685, 0.0, 0.8986, 0.0, 0.8951, 0.0, 0.472, 0.0, 0.4685, 0.0, 0.8916, 0.0, 0.472, 0.0, 0.8951, 0.0, 0.8916, 0.0, 0.4755, 0.0, 0.472, 0.0, 0.8881, 0.0, 0.4755, 0.0, 0.8916, 0.0, 0.8846, 0.0, 0.4755, 0.0, 0.8881, 0.0, 0.8846, 0.0, 0.479, 0.0, 0.4755, 0.0, 0.8811, 0.0, 0.479, 0.0, 0.8846, 0.0, 0.8776, 0.0, 0.479, 0.0, 0.8811, 0.0, 0.8776, 0.0, 0.4825, 0.0, 0.479, 0.0, 0.8741, 0.0, 0.4825, 0.0, 0.8776, 0.0, 0.8741, 0.0, 0.486, 0.0, 0.4825, 0.0, 0.8706, 0.0, 0.486, 0.0, 0.8741, 0.0, 0.8671, 0.0, 0.486, 0.0, 0.8706, 0.0, 0.8671, 0.0, 0.4895, 0.0, 0.486, 0.0, 0.8636, 0.0, 0.4895, 0.0, 0.8671, 0.0, 0.8601, 0.0, 0.4895, 0.0, 0.8636, 0.0, 0.8601, 0.0, 0.493, 0.0, 0.4895, 0.0, 0.8566, 0.0, 0.493, 0.0, 0.8601, 0.0, 0.8531, 0.0, 0.493, 0.0, 0.8566, 0.0, 0.8531, 0.0, 0.4965, 0.0, 0.493, 0.0, 0.8497, 0.0, 0.4965, 0.0, 0.8531, 0.0, 0.8462, 0.0, 0.4965, 0.0, 0.8497, 0.0, 0.8462, 0.0, 0.5, 0.0, 0.4965, 0.0, 0.8427, 0.0, 0.5, 0.0, 0.8462, 0.0, 0.8392, 0.0, 0.5, 0.0, 0.8427, 0.0, 0.8392, 0.0, 0.5035, 0.0, 0.5, 0.0, 0.8357, 0.0, 0.5035, 0.0, 0.8392, 0.0, 0.8322, 0.0, 0.5035, 0.0, 0.8357, 0.0, 0.8322, 0.0, 0.507, 0.0, 0.5035, 0.0, 0.8287, 0.0, 0.507, 0.0, 0.8322, 0.0, 0.8252, 0.0, 0.507, 0.0, 0.8287, 0.0, 0.8252, 0.0, 0.5105, 0.0, 0.507, 0.0, 0.8217, 0.0, 0.5105, 0.0, 0.8252, 0.0, 0.8182, 0.0, 0.5105, 0.0, 0.8217, 0.0, 0.8147, 0.0, 0.5105, 0.0, 0.8182, 0.0, 0.8147, 0.0, 0.514, 0.0, 0.5105, 0.0, 0.8112, 0.0, 0.514, 0.0, 0.8147, 0.0, 0.8077, 0.0, 0.514, 0.0, 0.8112, 0.0, 0.2657, 0.0, 0.7483, 0.0, 0.7448, 0.0, 0.8042, 0.0, 0.514, 0.0, 0.8077, 0.0, 0.2657, 0.0, 0.7517, 0.0, 0.7483, 0.0, 0.2657, 0.0, 0.7552, 0.0, 0.7517, 0.0, 0.2657, 0.0, 0.7587, 0.0, 0.7552, 0.0, 0.8007, 0.0, 0.514, 0.0, 0.8042, 0.0, 0.2657, 0.0, 0.7622, 0.0, 0.7587, 0.0, 0.2657, 0.0, 0.7657, 0.0, 0.7622, 0.0, 0.7972, 0.0, 0.514, 0.0, 0.8007, 0.0, 0.2657, 0.0, 0.7692, 0.0, 0.7657, 0.0, 0.2657, 0.0, 0.7727, 0.0, 0.7692, 0.0, 0.7937, 0.0, 0.514, 0.0, 0.7972, 0.0, 0.2657, 0.0, 0.7762, 0.0, 0.7727, 0.0, 0.2657, 0.0, 0.7797, 0.0, 0.7762, 0.0, 0.7902, 0.0, 0.514, 0.0, 0.7937, 0.0, 0.2657, 0.0, 0.7832, 0.0, 0.7797, 0.0, 0.2657, 0.0, 0.7867, 0.0, 0.7832, 0.0, 0.2657, 0.0, 0.07692, 0.0, 0.7867, 0.0, 0.07692, 0.0, 0.07343, 0.0, 0.7867, 0.0, 0.07343, 0.0, 0.06993, 0.0, 0.7867, 0.0, 0.06993, 0.0, 0.06643, 0.0, 0.7867, 0.0, 0.06643, 0.0, 0.7902, 0.0, 0.7867, 0.0, 0.06643, 0.0, 0.06294, 0.0, 0.7902, 0.0, 0.06294, 0.0, 0.05944, 0.0, 0.7902, 0.0, 0.05944, 0.0, 0.514, 0.0, 0.7902, 0.0, 0.05944, 0.0, 0.5175, 0.0, 0.514, 0.0, 0.05944, 0.0, 0.521, 0.0, 0.5175, 0.0, 0.05944, 0.0, 0.05594, 0.0, 0.521, 0.0, 0.05594, 0.0, 0.5245, 0.0, 0.521, 0.0, 0.05594, 0.0, 0.528, 0.0, 0.5245, 0.0, 0.05594, 0.0, 0.5315, 0.0, 0.528, 0.0, 0.05594, 0.0, 0.535, 0.0, 0.5315, 0.0, 0.05594, 0.0, 0.5385, 0.0, 0.535, 0.0, 0.05594, 0.0, 0.542, 0.0, 0.5385, 0.0, 0.05594, 0.0, 0.05245, 0.0, 0.542, 0.0, 0.05245, 0.0, 0.5455, 0.0, 0.542, 0.0, 0.05245, 0.0, 0.549, 0.0, 0.5455, 0.0, 0.05245, 0.0, 0.5524, 0.0, 0.549, 0.0, 0.05245, 0.0, 0.5559, 0.0, 0.5524, 0.0, 0.05245, 0.0, 0.5594, 0.0, 0.5559, 0.0, 0.05245, 0.0, 0.5629, 0.0, 0.5594, 0.0, 0.05245, 0.0, 0.5664, 0.0, 0.5629, 0.0, 0.05245, 0.0, 0.5699, 0.0, 0.5664, 0.0, 0.05245, 0.0, 0.5734, 0.0, 0.5699, 0.0, 0.05245, 0.0, 0.5769, 0.0, 0.5734, 0.0, 0.05245, 0.0, 0.5804, 0.0, 0.5769, 0.0, 0.05245, 0.0, 0.5839, 0.0, 0.5804, 0.0, 0.05245, 0.0, 0.5874, 0.0, 0.5839, 0.0, 0.05245, 0.0, 0.5909, 0.0, 0.5874, 0.0, 0.05245, 0.0, 0.04895, 0.0, 0.5909, 0.0, 0.04895, 0.0, 0.5944, 0.0, 0.5909, 0.0, 0.04895, 0.0, 0.5979, 0.0, 0.5944, 0.0, 0.04895, 0.0, 0.6014, 0.0, 0.5979, 0.0, 0.04895, 0.0, 0.6049, 0.0, 0.6014, 0.0, 0.04895, 0.0, 0.6084, 0.0, 0.6049, 0.0, 0.04895, 0.0, 0.04545, 0.0, 0.6084, 0.0, 0.04545, 0.0, 0.04196, 0.0, 0.6084, 0.0, 0.04196, 0.0, 0.03846, 0.0, 0.6084, 0.0, 0.03846, 0.0, 0.03497, 0.0, 0.6084, 0.0, 0.03497, 0.0, 0.03147, 0.0, 0.6084, 0.0, 0.03147, 0.0, 0.02797, 0.0, 0.6084, 0.0, 0.02797, 0.0, 0.02448, 0.0, 0.6084, 0.0, 0.02448, 0.0, 0.02098, 0.0, 0.6084, 0.0, 0.02098, 0.0, 0.01748, 0.0, 0.6084, 0.0, 0.01748, 0.0, 0.6119, 0.0, 0.6084, 0.0, 0.01399, 0.0, 0.6119, 0.0, 0.01748, 0.0, 0.2657, 0.0, 0.08042, 0.0, 0.07692, 0.0, 0.01049, 0.0, 0.6119, 0.0, 0.01399, 0.0, 0.006993, 0.0, 0.6119, 0.0, 0.01049, 0.0, 0.2657, 0.0, 0.08392, 0.0, 0.08042, 0.0, 0.003497, 0.0, 0.6119, 0.0, 0.006993, 0.0, 0.2657, 0.0, 0.08741, 0.0, 0.08392, 0.0, 0.0, 0.0, 0.6119, 0.0, 0.003497, 0.0, 0.2657, 0.0, 0.09091, 0.0, 0.08741, 0.0, 0.2657, 0.0, 0.09441, 0.0, 0.09091, 0.0, 0.0, 0.0, 0.6154, 0.0, 0.6119, 0.0, 0.0, 0.0, 0.6189, 0.0, 0.6154, 0.0, 0.0, 0.0, 0.6224, 0.0, 0.6189, 0.0, 0.0, 0.0, 0.6259, 0.0, 0.6224, 0.0, 0.2622, 0.0, 0.09441, 0.0, 0.2657, 0.0, 0.2622, 0.0, 0.0979, 0.0, 0.09441, 0.0, 0.0, 0.0, 0.6294, 0.0, 0.6259, 0.0, 0.2622, 0.0, 0.1014, 0.0, 0.0979, 0.0, 0.2587, 0.0, 0.1014, 0.0, 0.2622, 0.0, 0.0, 0.0, 0.6329, 0.0, 0.6294, 0.0, 0.0, 0.0, 0.6364, 0.0, 0.6329, 0.0, 0.2587, 0.0, 0.1049, 0.0, 0.1014, 0.0, 0.2552, 0.0, 0.1049, 0.0, 0.2587, 0.0, 0.0, 0.0, 0.6399, 0.0, 0.6364, 0.0, 0.2552, 0.0, 0.1084, 0.0, 0.1049, 0.0, 0.2517, 0.0, 0.1084, 0.0, 0.2552, 0.0, 0.0, 0.0, 0.6434, 0.0, 0.6399, 0.0, 0.0, 0.0, 0.6469, 0.0, 0.6434, 0.0, 0.7378, 0.0, 0.6469, 0.0, 0.0, 0.0, 0.2517, 0.0, 0.1119, 0.0, 0.1084, 0.0, 0.2483, 0.0, 0.1119, 0.0, 0.2517, 0.0, 0.7378, 0.0, 0.6503, 0.0, 0.6469, 0.0, 0.7378, 0.0, 0.6538, 0.0, 0.6503, 0.0, 0.2483, 0.0, 0.1154, 0.0, 0.1119, 0.0, 0.2448, 0.0, 0.1154, 0.0, 0.2483, 0.0, 0.7378, 0.0, 0.6573, 0.0, 0.6538, 0.0, 0.7343, 0.0, 0.6573, 0.0, 0.7378, 0.0, 0.2448, 0.0, 0.1189, 0.0, 0.1154, 0.0, 0.2413, 0.0, 0.1189, 0.0, 0.2448, 0.0, 0.7343, 0.0, 0.6608, 0.0, 0.6573, 0.0, 0.2413, 0.0, 0.1224, 0.0, 0.1189, 0.0, 0.2378, 0.0, 0.1224, 0.0, 0.2413, 0.0, 0.7308, 0.0, 0.6608, 0.0, 0.7343, 0.0, 0.2378, 0.0, 0.1259, 0.0, 0.1224, 0.0, 0.2343, 0.0, 0.1259, 0.0, 0.2378, 0.0, 0.7308, 0.0, 0.6643, 0.0, 0.6608, 0.0, 0.2343, 0.0, 0.1294, 0.0, 0.1259, 0.0, 0.2308, 0.0, 0.1294, 0.0, 0.2343, 0.0, 0.7273, 0.0, 0.6643, 0.0, 0.7308, 0.0, 0.2308, 0.0, 0.1329, 0.0, 0.1294, 0.0, 0.2273, 0.0, 0.1329, 0.0, 0.2308, 0.0, 0.7273, 0.0, 0.6678, 0.0, 0.6643, 0.0, 0.2273, 0.0, 0.1364, 0.0, 0.1329, 0.0, 0.2238, 0.0, 0.1364, 0.0, 0.2273, 0.0, 0.7238, 0.0, 0.6678, 0.0, 0.7273, 0.0, 0.7238, 0.0, 0.6713, 0.0, 0.6678, 0.0, 0.2203, 0.0, 0.1364, 0.0, 0.2238, 0.0, 0.2203, 0.0, 0.1399, 0.0, 0.1364, 0.0, 0.7203, 0.0, 0.6713, 0.0, 0.7238, 0.0, 0.2168, 0.0, 0.1399, 0.0, 0.2203, 0.0, 0.2168, 0.0, 0.1434, 0.0, 0.1399, 0.0, 0.7203, 0.0, 0.6748, 0.0, 0.6713, 0.0, 0.2133, 0.0, 0.1434, 0.0, 0.2168, 0.0, 0.2133, 0.0, 0.1469, 0.0, 0.1434, 0.0, 0.7168, 0.0, 0.6748, 0.0, 0.7203, 0.0, 0.7168, 0.0, 0.6783, 0.0, 0.6748, 0.0, 0.2098, 0.0, 0.1469, 0.0, 0.2133, 0.0, 0.2098, 0.0, 0.1503, 0.0, 0.1469, 0.0, 0.7133, 0.0, 0.6783, 0.0, 0.7168, 0.0, 0.2063, 0.0, 0.1503, 0.0, 0.2098, 0.0, 0.2063, 0.0, 0.1538, 0.0, 0.1503, 0.0, 0.7133, 0.0, 0.6818, 0.0, 0.6783, 0.0, 0.2028, 0.0, 0.1538, 0.0, 0.2063, 0.0, 0.2028, 0.0, 0.1573, 0.0, 0.1538, 0.0, 0.7098, 0.0, 0.6818, 0.0, 0.7133, 0.0, 0.7098, 0.0, 0.6853, 0.0, 0.6818, 0.0, 0.1993, 0.0, 0.1573, 0.0, 0.2028, 0.0, 0.1993, 0.0, 0.1608, 0.0, 0.1573, 0.0, 0.1958, 0.0, 0.1608, 0.0, 0.1993, 0.0, 0.1958, 0.0, 0.1643, 0.0, 0.1608, 0.0, 0.7063, 0.0, 0.6853, 0.0, 0.7098, 0.0, 0.7063, 0.0, 0.6888, 0.0, 0.6853, 0.0, 0.1923, 0.0, 0.1643, 0.0, 0.1958, 0.0, 0.1923, 0.0, 0.1678, 0.0, 0.1643, 0.0, 0.7028, 0.0, 0.6888, 0.0, 0.7063, 0.0, 0.7028, 0.0, 0.6923, 0.0, 0.6888, 0.0, 0.1888, 0.0, 0.1678, 0.0, 0.1923, 0.0, 0.1888, 0.0, 0.1713, 0.0, 0.1678, 0.0, 0.1853, 0.0, 0.1713, 0.0, 0.1888, 0.0, 0.1853, 0.0, 0.1748, 0.0, 0.1713, 0.0, 0.6993, 0.0, 0.6923, 0.0, 0.7028, 0.0, 0.6993, 0.0, 0.6958, 0.0, 0.6923, 0.0, 0.1818, 0.0, 0.1748, 0.0, 0.1853, 0.0, 0.1818, 0.0, 0.1783, 0.0, 0.1748, 0.0, 0.8252, 0.0, 0.8252, 0.0, 0.8217, 0.0, 0.8217, 0.0, 0.1923, 0.0, 0.1923, 0.0, 0.1888, 0.0, 0.1888, 0.0, 0.3077, 0.0, 0.3077, 0.0, 0.3042, 0.0, 0.3042, 0.0, 0.2483, 0.0, 0.2483, 0.0, 0.2448, 0.0, 0.2448, 0.0, 0.4545, 0.0, 0.4545, 0.0, 0.451, 0.0, 0.451, 0.0, 0.5874, 0.0, 0.5874, 0.0, 0.5839, 0.0, 0.5839, 0.0, 0.8217, 0.0, 0.8217, 0.0, 0.8182, 0.0, 0.8182, 0.0, 0.7413, 0.0, 0.7413, 0.0, 1.0, 0.0, 1.0, 0.0, 0.1713, 0.0, 0.1713, 0.0, 0.1678, 0.0, 0.1678, 0.0, 0.3776, 0.0, 0.3776, 0.0, 0.3741, 0.0, 0.3741, 0.0, 0.6573, 0.0, 0.6573, 0.0, 0.6538, 0.0, 0.6538, 0.0, 0.5909, 0.0, 0.5909, 0.0, 0.5874, 0.0, 0.5874, 0.0, 0.8182, 0.0, 0.8182, 0.0, 0.8147, 0.0, 0.8147, 0.0, 0.9406, 0.0, 0.9406, 0.0, 0.9371, 0.0, 0.9371, 0.0, 0.1888, 0.0, 0.1888, 0.0, 0.1853, 0.0, 0.1853, 0.0, 0.3042, 0.0, 0.3042, 0.0, 0.3007, 0.0, 0.3007, 0.0, 0.7378, 0.0, 0.7378, 0.0, 0.7343, 0.0, 0.7343, 0.0, 0.05245, 0.0, 0.05245, 0.0, 0.04895, 0.0, 0.04895, 0.0, 0.3007, 0.0, 0.3007, 0.0, 0.2972, 0.0, 0.2972, 0.0, 0.514, 0.0, 0.514, 0.0, 0.5105, 0.0, 0.5105, 0.0, 0.7448, 0.0, 0.7448, 0.0, 0.7413, 0.0, 0.7413, 0.0, 0.1748, 0.0, 0.1748, 0.0, 0.1713, 0.0, 0.1713, 0.0, 0.1189, 0.0, 0.1189, 0.0, 0.1154, 0.0, 0.1154, 0.0, 0.5944, 0.0, 0.5944, 0.0, 0.5909, 0.0, 0.5909, 0.0, 0.8147, 0.0, 0.8147, 0.0, 0.8112, 0.0, 0.8112, 0.0, 0.9371, 0.0, 0.9371, 0.0, 0.9336, 0.0, 0.9336, 0.0, 0.7028, 0.0, 0.7028, 0.0, 0.6993, 0.0, 0.6993, 0.0, 0.2972, 0.0, 0.2972, 0.0, 0.2937, 0.0, 0.2937, 0.0, 0.2448, 0.0, 0.2448, 0.0, 0.2413, 0.0, 0.2413, 0.0, 0.5979, 0.0, 0.5979, 0.0, 0.5944, 0.0, 0.5944, 0.0, 0.8112, 0.0, 0.8112, 0.0, 0.8077, 0.0, 0.8077, 0.0, 0.9336, 0.0, 0.9336, 0.0, 0.9301, 0.0, 0.9301, 0.0, 0.6993, 0.0, 0.6993, 0.0, 0.6958, 0.0, 0.6958, 0.0, 0.6958, 0.0, 0.6958, 0.0, 0.6923, 0.0, 0.6923, 0.0, 0.3811, 0.0, 0.3811, 0.0, 0.3776, 0.0, 0.3776, 0.0, 0.6608, 0.0, 0.6608, 0.0, 0.6573, 0.0, 0.6573, 0.0, 0.6014, 0.0, 0.6014, 0.0, 0.5979, 0.0, 0.5979, 0.0, 0.9301, 0.0, 0.9301, 0.0, 0.9266, 0.0, 0.9266, 0.0, 0.1853, 0.0, 0.1853, 0.0, 0.1818, 0.0, 0.1818, 0.0, 0.2937, 0.0, 0.2937, 0.0, 0.2902, 0.0, 0.2902, 0.0, 0.7483, 0.0, 0.7483, 0.0, 0.7448, 0.0, 0.7448, 0.0, 0.1224, 0.0, 0.1224, 0.0, 0.1189, 0.0, 0.1189, 0.0, 0.6049, 0.0, 0.6049, 0.0, 0.6014, 0.0, 0.6014, 0.0, 0.8077, 0.0, 0.8077, 0.0, 0.8042, 0.0, 0.8042, 0.0, 0.1818, 0.0, 0.1818, 0.0, 0.1783, 0.0, 0.1783, 0.0, 0.2902, 0.0, 0.2902, 0.0, 0.2867, 0.0, 0.2867, 0.0, 0.2413, 0.0, 0.2413, 0.0, 0.2378, 0.0, 0.2378, 0.0, 0.458, 0.0, 0.458, 0.0, 0.4545, 0.0, 0.4545, 0.0, 0.1783, 0.0, 0.1783, 0.0, 0.1748, 0.0, 0.1748, 0.0, 0.6084, 0.0, 0.6084, 0.0, 0.6049, 0.0, 0.6049, 0.0, 0.9266, 0.0, 0.9266, 0.0, 0.9231, 0.0, 0.9231, 0.0, 0.2867, 0.0, 0.2867, 0.0, 0.2832, 0.0, 0.2832, 0.0, 0.7343, 0.0, 0.7343, 0.0, 0.7308, 0.0, 0.7308, 0.0, 0.04895, 0.0, 0.04895, 0.0, 0.04545, 0.0, 0.04545, 0.0, 0.7517, 0.0, 0.7517, 0.0, 0.7483, 0.0, 0.7483, 0.0, 0.9231, 0.0, 0.9231, 0.0, 0.9196, 0.0, 0.9196, 0.0, 0.2832, 0.0, 0.2832, 0.0, 0.2797, 0.0, 0.2797, 0.0, 0.04545, 0.0, 0.04545, 0.0, 0.04196, 0.0, 0.04196, 0.0, 0.7552, 0.0, 0.7552, 0.0, 0.7517, 0.0, 0.7517, 0.0, 0.1259, 0.0, 0.1259, 0.0, 0.1224, 0.0, 0.1224, 0.0, 0.9196, 0.0, 0.9196, 0.0, 0.9161, 0.0, 0.9161, 0.0, 0.2378, 0.0, 0.2378, 0.0, 0.2343, 0.0, 0.2343, 0.0, 0.04196, 0.0, 0.04196, 0.0, 0.03846, 0.0, 0.03846, 0.0, 0.7587, 0.0, 0.7587, 0.0, 0.7552, 0.0, 0.7552, 0.0, 0.3846, 0.0, 0.3846, 0.0, 0.3811, 0.0, 0.3811, 0.0, 0.8042, 0.0, 0.8042, 0.0, 0.8007, 0.0, 0.8007, 0.0, 0.2797, 0.0, 0.2797, 0.0, 0.2762, 0.0, 0.2762, 0.0, 0.03846, 0.0, 0.03846, 0.0, 0.03497, 0.0, 0.03497, 0.0, 0.4615, 0.0, 0.4615, 0.0, 0.458, 0.0, 0.458, 0.0, 0.6643, 0.0, 0.6643, 0.0, 0.6608, 0.0, 0.6608, 0.0, 0.9161, 0.0, 0.9161, 0.0, 0.9126, 0.0, 0.9126, 0.0, 0.2762, 0.0, 0.2762, 0.0, 0.2727, 0.0, 0.2727, 0.0, 0.03497, 0.0, 0.03497, 0.0, 0.03147, 0.0, 0.03147, 0.0, 0.7622, 0.0, 0.7622, 0.0, 0.7587, 0.0, 0.7587, 0.0, 0.1294, 0.0, 0.1294, 0.0, 0.1259, 0.0, 0.1259, 0.0, 0.9126, 0.0, 0.9126, 0.0, 0.9091, 0.0, 0.9091, 0.0, 0.2727, 0.0, 0.2727, 0.0, 0.2692, 0.0, 0.2692, 0.0, 0.2343, 0.0, 0.2343, 0.0, 0.2308, 0.0, 0.2308, 0.0, 0.03147, 0.0, 0.03147, 0.0, 0.02797, 0.0, 0.02797, 0.0, 0.7657, 0.0, 0.7657, 0.0, 0.7622, 0.0, 0.7622, 0.0, 0.8007, 0.0, 0.8007, 0.0, 0.7972, 0.0, 0.7972, 0.0, 0.7308, 0.0, 0.7308, 0.0, 0.7273, 0.0, 0.7273, 0.0, 0.02797, 0.0, 0.02797, 0.0, 0.02448, 0.0, 0.02448, 0.0, 0.465, 0.0, 0.465, 0.0, 0.4615, 0.0, 0.4615, 0.0, 0.3881, 0.0, 0.3881, 0.0, 0.3846, 0.0, 0.3846, 0.0, 0.9091, 0.0, 0.9091, 0.0, 0.9056, 0.0, 0.9056, 0.0, 0.2692, 0.0, 0.2692, 0.0, 0.2657, 0.0, 0.2657, 0.0, 0.02448, 0.0, 0.02448, 0.0, 0.02098, 0.0, 0.02098, 0.0, 0.7692, 0.0, 0.7692, 0.0, 0.7657, 0.0, 0.7657, 0.0, 0.1329, 0.0, 0.1329, 0.0, 0.1294, 0.0, 0.1294, 0.0, 0.9056, 0.0, 0.9056, 0.0, 0.9021, 0.0, 0.9021, 0.0, 0.2308, 0.0, 0.2308, 0.0, 0.2273, 0.0, 0.2273, 0.0, 0.02098, 0.0, 0.02098, 0.0, 0.01748, 0.0, 0.01748, 0.0, 0.7727, 0.0, 0.7727, 0.0, 0.7692, 0.0, 0.7692, 0.0, 0.9965, 0.0, 0.9965, 0.0, 0.993, 0.0, 0.993, 0.0, 0.7972, 0.0, 0.7972, 0.0, 0.7937, 0.0, 0.7937, 0.0, 0.4685, 0.0, 0.4685, 0.0, 0.465, 0.0, 0.465, 0.0, 0.993, 0.0, 0.993, 0.0, 0.9895, 0.0, 0.9895, 0.0, 0.6678, 0.0, 0.6678, 0.0, 0.6643, 0.0, 0.6643, 0.0, 0.6119, 0.0, 0.6119, 0.0, 0.6084, 0.0, 0.6084, 0.0, 0.9021, 0.0, 0.9021, 0.0, 0.8986, 0.0, 0.8986, 0.0, 0.01748, 0.0, 0.01748, 0.0, 0.01399, 0.0, 0.01399, 0.0, 0.7762, 0.0, 0.7762, 0.0, 0.7727, 0.0, 0.7727, 0.0, 0.9895, 0.0, 0.9895, 0.0, 0.986, 0.0, 0.986, 0.0, 0.1364, 0.0, 0.1364, 0.0, 0.1329, 0.0, 0.1329, 0.0, 0.8986, 0.0, 0.8986, 0.0, 0.8951, 0.0, 0.8951, 0.0, 0.2273, 0.0, 0.2273, 0.0, 0.2238, 0.0, 0.2238, 0.0, 0.7797, 0.0, 0.7797, 0.0, 0.7762, 0.0, 0.7762, 0.0, 0.986, 0.0, 0.986, 0.0, 0.9825, 0.0, 0.9825, 0.0, 0.08042, 0.0, 0.08042, 0.0, 0.07692, 0.0, 0.07692, 0.0, 0.7937, 0.0, 0.7937, 0.0, 0.7902, 0.0, 0.7902, 0.0, 0.7273, 0.0, 0.7273, 0.0, 0.7238, 0.0, 0.7238, 0.0, 0.01399, 0.0, 0.01399, 0.0, 0.01049, 0.0, 0.01049, 0.0, 0.472, 0.0, 0.472, 0.0, 0.4685, 0.0, 0.4685, 0.0, 0.9825, 0.0, 0.9825, 0.0, 0.979, 0.0, 0.979, 0.0, 0.8951, 0.0, 0.8951, 0.0, 0.8916, 0.0, 0.8916, 0.0, 0.01049, 0.0, 0.01049, 0.0, 0.006993, 0.0, 0.006993, 0.0, 0.7832, 0.0, 0.7832, 0.0, 0.7797, 0.0, 0.7797, 0.0, 0.979, 0.0, 0.979, 0.0, 0.9755, 0.0, 0.9755, 0.0, 0.6713, 0.0, 0.6713, 0.0, 0.6678, 0.0, 0.6678, 0.0, 0.2238, 0.0, 0.2238, 0.0, 0.2203, 0.0, 0.2203, 0.0, 0.7867, 0.0, 0.7867, 0.0, 0.7832, 0.0, 0.7832, 0.0, 0.4755, 0.0, 0.4755, 0.0, 0.472, 0.0, 0.472, 0.0, 0.08392, 0.0, 0.08392, 0.0, 0.08042, 0.0, 0.08042, 0.0, 0.8916, 0.0, 0.8916, 0.0, 0.8881, 0.0, 0.8881, 0.0, 0.006993, 0.0, 0.006993, 0.0, 0.003497, 0.0, 0.003497, 0.0, 0.3916, 0.0, 0.3916, 0.0, 0.3881, 0.0, 0.3881, 0.0, 0.1399, 0.0, 0.1399, 0.0, 0.1364, 0.0, 0.1364, 0.0, 0.07692, 0.0, 0.07692, 0.0, 0.07343, 0.0, 0.07343, 0.0, 0.8881, 0.0, 0.8881, 0.0, 0.8846, 0.0, 0.8846, 0.0, 0.9755, 0.0, 0.9755, 0.0, 0.972, 0.0, 0.972, 0.0, 0.7238, 0.0, 0.7238, 0.0, 0.7203, 0.0, 0.7203, 0.0, 0.08741, 0.0, 0.08741, 0.0, 0.08392, 0.0, 0.08392, 0.0, 0.07343, 0.0, 0.07343, 0.0, 0.06993, 0.0, 0.06993, 0.0, 0.2203, 0.0, 0.2203, 0.0, 0.2168, 0.0, 0.2168, 0.0, 0.003497, 0.0, 0.003497, 0.0, 0.0, 0.0, 0.0, 0.0, 0.479, 0.0, 0.479, 0.0, 0.4755, 0.0, 0.4755, 0.0, 0.3951, 0.0, 0.3951, 0.0, 0.3916, 0.0, 0.3916, 0.0, 0.06993, 0.0, 0.06993, 0.0, 0.06643, 0.0, 0.06643, 0.0, 0.8846, 0.0, 0.8846, 0.0, 0.8811, 0.0, 0.8811, 0.0, 0.3986, 0.0, 0.3986, 0.0, 0.3951, 0.0, 0.3951, 0.0, 0.1434, 0.0, 0.1434, 0.0, 0.1399, 0.0, 0.1399, 0.0, 0.09091, 0.0, 0.09091, 0.0, 0.08741, 0.0, 0.08741, 0.0, 0.8811, 0.0, 0.8811, 0.0, 0.8776, 0.0, 0.8776, 0.0, 0.7902, 0.0, 0.7902, 0.0, 0.7867, 0.0, 0.7867, 0.0, 0.4021, 0.0, 0.4021, 0.0, 0.3986, 0.0, 0.3986, 0.0, 0.6748, 0.0, 0.6748, 0.0, 0.6713, 0.0, 0.6713, 0.0, 0.09441, 0.0, 0.09441, 0.0, 0.09091, 0.0, 0.09091, 0.0, 0.06643, 0.0, 0.06643, 0.0, 0.06294, 0.0, 0.06294, 0.0, 0.2168, 0.0, 0.2168, 0.0, 0.2133, 0.0, 0.2133, 0.0, 0.4825, 0.0, 0.4825, 0.0, 0.479, 0.0, 0.479, 0.0, 0.4056, 0.0, 0.4056, 0.0, 0.4021, 0.0, 0.4021, 0.0, 0.6154, 0.0, 0.6154, 0.0, 0.6119, 0.0, 0.6119, 0.0, 0.06294, 0.0, 0.06294, 0.0, 0.05944, 0.0, 0.05944, 0.0, 0.8776, 0.0, 0.8776, 0.0, 0.8741, 0.0, 0.8741, 0.0, 0.4091, 0.0, 0.4091, 0.0, 0.4056, 0.0, 0.4056, 0.0, 0.1469, 0.0, 0.1469, 0.0, 0.1434, 0.0, 0.1434, 0.0, 0.6189, 0.0, 0.6189, 0.0, 0.6154, 0.0, 0.6154, 0.0, 0.972, 0.0, 0.972, 0.0, 0.9685, 0.0, 0.9685, 0.0, 0.7203, 0.0, 0.7203, 0.0, 0.7168, 0.0, 0.7168, 0.0, 0.486, 0.0, 0.486, 0.0, 0.4832, 0.0, 0.4825, 0.0, 0.4825, 0.0, 0.6224, 0.0, 0.6224, 0.0, 0.6189, 0.0, 0.6189, 0.0, 0.5175, 0.0, 0.5175, 0.0, 0.514, 0.0, 0.514, 0.0, 0.8741, 0.0, 0.8741, 0.0, 0.8706, 0.0, 0.8706, 0.0, 0.4126, 0.0, 0.4126, 0.0, 0.4091, 0.0, 0.4091, 0.0, 0.6783, 0.0, 0.6783, 0.0, 0.6748, 0.0, 0.6748, 0.0, 0.6259, 0.0, 0.6259, 0.0, 0.6224, 0.0, 0.6224, 0.0, 0.521, 0.0, 0.521, 0.0, 0.5175, 0.0, 0.5175, 0.0, 0.8706, 0.0, 0.8706, 0.0, 0.8671, 0.0, 0.8671, 0.0, 0.2133, 0.0, 0.2133, 0.0, 0.2098, 0.0, 0.2098, 0.0, 0.2657, 0.0, 0.2657, 0.0, 0.2622, 0.0, 0.2622, 0.0, 0.05944, 0.0, 0.05944, 0.0, 0.05594, 0.0, 0.05594, 0.0, 0.4161, 0.0, 0.4161, 0.0, 0.4126, 0.0, 0.4126, 0.0, 0.4895, 0.0, 0.4895, 0.0, 0.486, 0.0, 0.486, 0.0, 0.4196, 0.0, 0.4196, 0.0, 0.4161, 0.0, 0.4161, 0.0, 0.1503, 0.0, 0.1503, 0.0, 0.1469, 0.0, 0.1469, 0.0, 0.3531, 0.0, 0.3531, 0.0, 0.3497, 0.0, 0.3497, 0.0, 0.0979, 0.0, 0.0979, 0.0, 0.09441, 0.0, 0.09441, 0.0, 0.5245, 0.0, 0.5245, 0.0, 0.521, 0.0, 0.521, 0.0, 0.8671, 0.0, 0.8671, 0.0, 0.8636, 0.0, 0.8636, 0.0, 0.7168, 0.0, 0.7168, 0.0, 0.7133, 0.0, 0.7133, 0.0, 0.4231, 0.0, 0.4231, 0.0, 0.4196, 0.0, 0.4196, 0.0, 0.3566, 0.0, 0.3566, 0.0, 0.3531, 0.0, 0.3531, 0.0, 0.6294, 0.0, 0.6294, 0.0, 0.6259, 0.0, 0.6259, 0.0, 0.528, 0.0, 0.528, 0.0, 0.5245, 0.0, 0.5245, 0.0, 0.8636, 0.0, 0.8636, 0.0, 0.8601, 0.0, 0.8601, 0.0, 0.2098, 0.0, 0.2098, 0.0, 0.2063, 0.0, 0.2063, 0.0, 0.4266, 0.0, 0.4266, 0.0, 0.4231, 0.0, 0.4231, 0.0, 0.3601, 0.0, 0.3601, 0.0, 0.3566, 0.0, 0.3566, 0.0, 0.1014, 0.0, 0.1014, 0.0, 0.0979, 0.0, 0.0979, 0.0, 0.5315, 0.0, 0.5315, 0.0, 0.528, 0.0, 0.528, 0.0, 0.9685, 0.0, 0.9685, 0.0, 0.965, 0.0, 0.965, 0.0, 0.3497, 0.0, 0.3497, 0.0, 0.3462, 0.0, 0.3462, 0.0, 0.2622, 0.0, 0.2622, 0.0, 0.2587, 0.0, 0.2587, 0.0, 0.493, 0.0, 0.493, 0.0, 0.4895, 0.0, 0.4895, 0.0, 0.1538, 0.0, 0.1538, 0.0, 0.1503, 0.0, 0.1503, 0.0, 0.535, 0.0, 0.535, 0.0, 0.5315, 0.0, 0.5315, 0.0, 0.8601, 0.0, 0.8601, 0.0, 0.8566, 0.0, 0.8566, 0.0, 0.3462, 0.0, 0.3462, 0.0, 0.3427, 0.0, 0.3427, 0.0, 0.4301, 0.0, 0.4301, 0.0, 0.4266, 0.0, 0.4266, 0.0, 0.6818, 0.0, 0.6818, 0.0, 0.6783, 0.0, 0.6783, 0.0, 0.6329, 0.0, 0.6329, 0.0, 0.6294, 0.0, 0.6294, 0.0, 0.5385, 0.0, 0.5385, 0.0, 0.535, 0.0, 0.535, 0.0, 0.8566, 0.0, 0.8566, 0.0, 0.8531, 0.0, 0.8531, 0.0, 0.2063, 0.0, 0.2063, 0.0, 0.2028, 0.0, 0.2028, 0.0, 0.4336, 0.0, 0.4336, 0.0, 0.4301, 0.0, 0.4301, 0.0, 0.3636, 0.0, 0.3636, 0.0, 0.3601, 0.0, 0.3601, 0.0, 0.6364, 0.0, 0.6364, 0.0, 0.6329, 0.0, 0.6329, 0.0, 0.542, 0.0, 0.542, 0.0, 0.5385, 0.0, 0.5385, 0.0, 0.3427, 0.0, 0.3427, 0.0, 0.3392, 0.0, 0.3392, 0.0, 0.05594, 0.0, 0.05594, 0.0, 0.05245, 0.0, 0.05245, 0.0, 0.4965, 0.0, 0.4965, 0.0, 0.493, 0.0, 0.493, 0.0, 0.4371, 0.0, 0.4371, 0.0, 0.4336, 0.0, 0.4336, 0.0, 0.1573, 0.0, 0.1573, 0.0, 0.1538, 0.0, 0.1538, 0.0, 0.1049, 0.0, 0.1049, 0.0, 0.1014, 0.0, 0.1014, 0.0, 0.8531, 0.0, 0.8531, 0.0, 0.8497, 0.0, 0.8497, 0.0, 0.7133, 0.0, 0.7133, 0.0, 0.7098, 0.0, 0.7098, 0.0, 0.3392, 0.0, 0.3392, 0.0, 0.3357, 0.0, 0.3357, 0.0, 0.2587, 0.0, 0.2587, 0.0, 0.2552, 0.0, 0.2552, 0.0, 0.4406, 0.0, 0.4406, 0.0, 0.4371, 0.0, 0.4371, 0.0, 0.5455, 0.0, 0.5455, 0.0, 0.542, 0.0, 0.542, 0.0, 0.8497, 0.0, 0.8497, 0.0, 0.8462, 0.0, 0.8462, 0.0, 0.965, 0.0, 0.965, 0.0, 0.9615, 0.0, 0.9615, 0.0, 0.3357, 0.0, 0.3357, 0.0, 0.3322, 0.0, 0.3322, 0.0, 0.6853, 0.0, 0.6853, 0.0, 0.6818, 0.0, 0.6818, 0.0, 0.6399, 0.0, 0.6399, 0.0, 0.6364, 0.0, 0.6364, 0.0, 0.549, 0.0, 0.549, 0.0, 0.5455, 0.0, 0.5455, 0.0, 0.2028, 0.0, 0.2028, 0.0, 0.1993, 0.0, 0.1993, 0.0, 0.5, 0.0, 0.5, 0.0, 0.4965, 0.0, 0.4965, 0.0, 0.4441, 0.0, 0.4441, 0.0, 0.4406, 0.0, 0.4406, 0.0, 0.3671, 0.0, 0.3671, 0.0, 0.3636, 0.0, 0.3636, 0.0, 0.1084, 0.0, 0.1084, 0.0, 0.1049, 0.0, 0.1049, 0.0, 0.5524, 0.0, 0.5524, 0.0, 0.549, 0.0, 0.549, 0.0, 0.8462, 0.0, 0.8462, 0.0, 0.8427, 0.0, 0.8427, 0.0, 0.3322, 0.0, 0.3322, 0.0, 0.3287, 0.0, 0.3287, 0.0, 0.2552, 0.0, 0.2552, 0.0, 0.2517, 0.0, 0.2517, 0.0, 0.4476, 0.0, 0.4476, 0.0, 0.4441, 0.0, 0.4441, 0.0, 0.1608, 0.0, 0.1608, 0.0, 0.1573, 0.0, 0.1573, 0.0, 0.5559, 0.0, 0.5559, 0.0, 0.5524, 0.0, 0.5524, 0.0, 0.8427, 0.0, 0.8427, 0.0, 0.8392, 0.0, 0.8392, 0.0, 0.9615, 0.0, 0.9615, 0.0, 0.958, 0.0, 0.958, 0.0, 0.1993, 0.0, 0.1993, 0.0, 0.1958, 0.0, 0.1958, 0.0, 0.3287, 0.0, 0.3287, 0.0, 0.3252, 0.0, 0.3252, 0.0, 0.6434, 0.0, 0.6434, 0.0, 0.6399, 0.0, 0.6399, 0.0, 0.5594, 0.0, 0.5594, 0.0, 0.5559, 0.0, 0.5559, 0.0, 0.3252, 0.0, 0.3252, 0.0, 0.3217, 0.0, 0.3217, 0.0, 0.5035, 0.0, 0.5035, 0.0, 0.5, 0.0, 0.5, 0.0, 0.451, 0.0, 0.451, 0.0, 0.4476, 0.0, 0.4476, 0.0, 0.1643, 0.0, 0.1643, 0.0, 0.1608, 0.0, 0.1608, 0.0, 0.6469, 0.0, 0.6469, 0.0, 0.6434, 0.0, 0.6434, 0.0, 0.5629, 0.0, 0.5629, 0.0, 0.5594, 0.0, 0.5594, 0.0, 0.8392, 0.0, 0.8392, 0.0, 0.8357, 0.0, 0.8357, 0.0, 0.958, 0.0, 0.958, 0.0, 0.9545, 0.0, 0.9545, 0.0, 0.7098, 0.0, 0.7098, 0.0, 0.7063, 0.0, 0.7063, 0.0, 0.0, 0.0, 0.0, 0.0, 0.7378, 0.0, 0.7378, 0.0, 0.3706, 0.0, 0.3706, 0.0, 0.3671, 0.0, 0.3671, 0.0, 0.5664, 0.0, 0.5664, 0.0, 0.5629, 0.0, 0.5629, 0.0, 0.8357, 0.0, 0.8357, 0.0, 0.8322, 0.0, 0.8322, 0.0, 0.9545, 0.0, 0.9545, 0.0, 0.951, 0.0, 0.951, 0.0, 0.3217, 0.0, 0.3217, 0.0, 0.3182, 0.0, 0.3182, 0.0, 0.6888, 0.0, 0.6888, 0.0, 0.6853, 0.0, 0.6853, 0.0, 0.1119, 0.0, 0.1119, 0.0, 0.1084, 0.0, 0.1084, 0.0, 0.5699, 0.0, 0.5699, 0.0, 0.5664, 0.0, 0.5664, 0.0, 0.951, 0.0, 0.951, 0.0, 0.9476, 0.0, 0.9476, 0.0, 0.1958, 0.0, 0.1958, 0.0, 0.1923, 0.0, 0.1923, 0.0, 0.3182, 0.0, 0.3182, 0.0, 0.3147, 0.0, 0.3147, 0.0, 0.2517, 0.0, 0.2517, 0.0, 0.2483, 0.0, 0.2483, 0.0, 0.507, 0.0, 0.507, 0.0, 0.5035, 0.0, 0.5035, 0.0, 0.5734, 0.0, 0.5734, 0.0, 0.5699, 0.0, 0.5699, 0.0, 0.8322, 0.0, 0.8322, 0.0, 0.8287, 0.0, 0.8287, 0.0, 0.9476, 0.0, 0.9476, 0.0, 0.9441, 0.0, 0.9441, 0.0, 0.1678, 0.0, 0.1678, 0.0, 0.1643, 0.0, 0.1643, 0.0, 0.3741, 0.0, 0.3741, 0.0, 0.3706, 0.0, 0.3706, 0.0, 0.6503, 0.0, 0.6503, 0.0, 0.6469, 0.0, 0.6469, 0.0, 0.5769, 0.0, 0.5769, 0.0, 0.5734, 0.0, 0.5734, 0.0, 0.8287, 0.0, 0.8287, 0.0, 0.8252, 0.0, 0.8252, 0.0, 0.9441, 0.0, 0.9441, 0.0, 0.9406, 0.0, 0.9406, 0.0, 0.7063, 0.0, 0.7063, 0.0, 0.7028, 0.0, 0.7028, 0.0, 0.3147, 0.0, 0.3147, 0.0, 0.3112, 0.0, 0.3112, 0.0, 0.6538, 0.0, 0.6538, 0.0, 0.6503, 0.0, 0.6503, 0.0, 0.5804, 0.0, 0.5804, 0.0, 0.5769, 0.0, 0.5769, 0.0, 0.3112, 0.0, 0.3112, 0.0, 0.3077, 0.0, 0.3077, 0.0, 0.5105, 0.0, 0.5105, 0.0, 0.507, 0.0, 0.507, 0.0, 1.0, 0.0, 1.0, 0.0, 0.9965, 0.0, 0.9965, 0.0, 0.6923, 0.0, 0.6923, 0.0, 0.6888, 0.0, 0.6888, 0.0, 0.1154, 0.0, 0.1154, 0.0, 0.1119, 0.0, 0.1119, 0.0, 0.5839, 0.0, 0.5839, 0.0, 0.5804, 0.0, 0.5804, 0.0, 0.0, 0.0, 0.0, 0.0, 0.0, 0.0, 0.0, 0.0, 0.0, 0.0, 0.0, 0.0, 0.0, 0.0, 0.0, 0.0, 0.0, 0.0, 0.0, 0.0, 0.0, 0.0, 0.0, 0.0, 0.0, 0.0, 0.0, 0.0, 0.0, 0.0, 0.0, 0.0, 0.0, 0.0, 0.0, 0.0, 0.0, 0.0, 0.0, 0.0, 0.0, 0.0, 0.0, 0.0, 0.0, 0.0, 0.0, 0.0, 0.0, 0.0, 0.0, 0.0, 0.0, 0.0, 0.0, 0.0, 0.0, 0.0, 0.0, 0.0, 0.0, 0.0, 0.0, 0.0, 0.0, 0.0, 0.0, 0.0, 0.0, 0.0, 0.0, 0.0, 0.0, 0.0, 0.0, 0.0, 0.0, 0.0, 0.0, 0.0, 0.0, 0.0, 0.0, 0.0, 0.0, 0.0, 0.0, 0.0, 0.0, 0.0, 0.0, 0.0, 0.0, 0.0, 0.0, 0.0, 0.0, 0.0, 0.0, 0.0, 0.0, 0.0, 0.0, 0.0, 0.0, 0.0, 0.0, 0.0, 0.0, 0.0, 0.0, 0.0, 0.0, 0.0, 0.0, 0.0, 0.0, 0.0, 0.0, 0.0, 0.0, 0.0, 0.0, 0.0, 0.0, 0.0, 0.0, 0.0, 0.0, 0.0, 0.0, 0.0, 0.0, 0.0, 0.0, 0.0, 0.0, 0.0, 0.0, 0.0, 0.0, 0.0, 0.0, 0.0, 0.0, 0.0, 0.0, 0.0, 0.0, 0.0, 0.0, 0.0, 0.0, 0.0, 0.0, 0.0, 0.0, 0.0, 0.0, 0.0, 0.0, 0.0, 0.0, 0.0, 0.0, 0.0, 0.0, 0.0, 0.0, 0.0, 0.0, 0.0, 0.0, 0.0, 0.0, 0.0, 0.0, 0.0, 0.0, 0.0, 0.0, 0.0, 0.0, 0.0, 0.0, 0.0, 0.0, 0.0, 0.0, 0.0, 0.0, 0.0, 0.0, 0.0, 0.0, 0.0, 0.0, 0.0, 0.0, 0.0, 0.0, 0.0, 0.0, 0.0, 0.0, 0.0, 0.0, 0.0, 0.0, 0.0, 0.0, 0.0, 0.0, 0.0, 0.0, 0.0, 0.0, 0.0, 0.0, 0.0, 0.0, 0.0, 0.0, 0.0, 0.0, 0.0, 0.0, 0.0, 0.0, 0.0, 0.0, 0.0, 0.0, 0.0, 0.0, 0.0, 0.0, 0.0, 0.0, 0.0, 0.0, 0.0, 0.0, 0.0, 0.0, 0.0, 0.0, 0.0, 0.0, 0.0, 0.0, 0.0, 0.0, 0.0, 0.0, 0.0, 0.0, 0.0, 0.0, 0.0, 0.0, 0.0, 0.0, 0.0, 0.0, 0.0, 0.0, 0.0, 0.0, 0.0, 0.0, 0.0, 0.0, 0.0, 0.0, 0.0, 0.0, 0.0, 0.0, 0.0, 0.0, 0.0, 0.0, 0.0, 0.0, 0.0, 0.0, 0.0, 0.0, 0.0, 0.0, 0.0, 0.0, 0.0, 0.0, 0.0, 0.0, 0.0, 0.0, 0.0, 0.0, 0.0, 0.0, 0.0, 0.0, 0.0, 0.0, 0.0, 0.0, 0.0, 0.0, 0.0, 0.0, 0.0, 0.0, 0.0, 0.0, 0.0, 0.0, 0.0, 0.0, 0.0, 0.0, 0.0, 0.0, 0.0, 0.0, 0.0, 0.0, 0.0, 0.0, 0.0, 0.0, 0.0, 0.0, 0.0, 0.0, 0.0, 0.0, 0.0, 0.0, 0.0, 0.0, 0.0, 0.0, 0.0, 0.0, 0.0, 0.0, 0.0, 0.0, 0.0, 0.0, 0.0, 0.0, 0.0, 0.0, 0.0, 0.0, 0.0, 0.0, 0.0, 0.0, 0.0, 0.0, 0.0, 0.0, 0.0, 0.0, 0.0, 0.0, 0.0, 0.0, 0.0, 0.0, 0.0, 0.0, 0.0, 0.0, 0.0, 0.0, 0.0, 0.0, 0.0, 0.0, 0.0, 0.0, 0.0, 0.0, 0.0, 0.0, 0.0, 0.0, 0.0, 0.0, 0.0, 0.0, 0.0, 0.0, 0.0, 0.0, 0.0, 0.0, 0.0, 0.0, 0.0, 0.0, 0.0, 0.0, 0.0, 0.0, 0.0, 0.0, 0.0, 0.0, 0.0, 0.0, 0.0, 0.0, 0.0, 0.0, 0.0, 0.0, 0.0, 0.0, 0.0, 0.0, 0.0, 0.0, 0.0, 0.0, 0.0, 0.0, 0.0, 0.0, 0.0, 0.0, 0.0, 0.0, 0.0, 0.0, 0.0, 0.0, 0.0, 0.0, 0.0, 0.0, 0.0, 0.0, 0.0, 0.0, 0.0, 0.0, 0.0, 0.0, 0.0, 0.0, 0.0, 0.0, 0.0, 0.0, 0.0, 0.0, 0.0, 0.0, 0.0, 0.0, 0.0, 0.0, 0.0, 0.0, 0.0, 0.0, 0.0, 0.0, 0.0, 0.0, 0.0, 0.0, 0.0, 0.0, 0.0, 0.0, 0.0, 0.0, 0.0, 0.0, 0.0, 0.0, 0.0, 0.0, 0.0, 0.0, 0.0, 0.0, 0.0, 0.0, 0.0, 0.0, 0.0, 0.0, 0.0, 0.0, 0.0, 0.0, 0.0, 0.0, 0.0, 0.0, 0.0, 0.0, 0.0, 0.0, 0.0, 0.0, 0.0, 0.0, 0.0, 0.0, 0.0, 0.0, 0.0, 0.0, 0.0, 0.0, 0.0, 0.0, 0.0, 0.0, 0.0, 0.0, 0.0, 0.0, 0.0, 0.0, 0.0, 0.0, 0.0, 0.0, 0.0, 0.0, 0.0, 0.0, 0.0, 0.0, 0.0, 0.0, 0.0, 0.0, 0.0, 0.0, 0.0, 0.0, 0.0, 0.0, 0.0, 0.0, 0.0, 0.0, 0.0, 0.0, 0.0, 0.0, 0.0, 0.0, 0.0, 0.0, 0.0, 0.0, 0.0, 0.0, 0.0, 0.0, 0.0, 0.0, 0.0, 0.0, 0.0, 0.0, 0.0, 0.0, 0.0, 0.0, 0.0, 0.0, 0.0, 0.0, 0.0, 0.0, 0.0, 0.0, 0.0, 0.0, 0.0, 0.0, 0.0, 0.0, 0.0, 0.0, 0.0, 0.0, 0.0, 0.0, 0.0, 0.0, 0.0, 0.0, 0.0, 0.0, 0.0, 0.0, 0.0, 0.0, 0.0, 0.0, 0.0, 0.0, 0.0, 0.0, 0.0, 0.0, 0.0, 0.0, 0.0, 0.0, 0.0, 0.0, 0.0, 0.0, 0.0, 0.0, 0.0, 0.0, 0.0, 0.0, 0.0, 0.0, 0.0, 0.0, 0.0, 0.0, 0.0, 0.0, 0.0, 0.0, 0.0, 0.0, 0.0, 0.0, 0.0, 0.0, 0.0, 0.0, 0.0, 0.0, 0.0, 0.0, 0.0, 0.0, 0.0, 0.0, 0.0, 0.0, 0.0, 0.0, 0.0, 0.0, 0.0, 0.0, 0.0, 0.0, 0.0, 0.0, 0.0, 0.0, 0.0, 0.0, 0.0, 0.0, 0.0, 0.0, 0.0, 0.0, 0.0, 0.0, 0.0, 0.0, 0.0, 0.0, 0.0, 0.0, 0.0, 0.0, 0.0, 0.0, 0.0, 0.0, 0.0, 0.0, 0.0, 0.0, 0.0, 0.0, 0.0, 0.0, 0.0, 0.0, 0.0, 0.0, 0.0, 0.0, 0.0, 0.0, 0.0, 0.0, 0.0, 0.0, 0.0, 0.0, 0.0, 0.0, 0.0, 0.0, 0.0, 0.0, 0.0, 0.0, 0.0, 0.0, 0.0, 0.0, 0.0, 0.0, 0.0, 0.0, 0.0, 0.0, 0.0, 0.0, 0.0, 0.0, 0.0, 0.0, 0.0, 0.0, 0.0, 0.0, 0.0, 0.0, 0.0, 0.0, 0.0, 0.0, 0.0, 0.0, 0.0, 0.0, 0.0, 0.0, 0.0, 0.0, 0.0, 0.0, 0.0, 0.0, 0.0, 0.0, 0.0, 0.0, 0.0, 0.0, 0.0, 0.0, 0.0, 0.0, 0.0, 0.0, 0.0, 0.0, 0.0, 0.0, 0.0, 0.0, 0.0, 0.0, 0.0, 0.0, 0.0, 0.0, 0.0, 0.0, 0.0, 0.0, 0.0, 0.0, 0.0, 0.0, 0.0, 0.0, 0.0, 0.0, 0.0, 0.0, 0.0, 0.0, 0.0, 0.0, 0.0, 0.0, 0.0, 0.0, 0.0, 0.0, 0.0, 0.0, 0.0, 0.0, 0.0, 0.0, 0.0, 0.0, 0.0, 0.0, 0.0, 0.0, 0.0, 0.0, 0.0, 0.0, 0.0, 0.0, 0.0, 0.0, 0.0, 0.0, 0.0, 0.0, 0.0, 0.0, 0.0, 0.0, 0.0, 0.0, 0.0, 0.0, 0.0, 0.0, 0.0, 0.0, 0.0, 0.0, 0.0, 0.0, 0.0, 0.0, 0.0, 0.0, 0.0, 0.0, 0.0, 0.0, 0.0, 0.0, 0.0, 0.0, 0.0, 0.0, 0.0, 0.0, 0.0, 0.0, 0.0, 0.0, 0.0, 0.0, 0.0, 0.0, 0.0, 0.0, 0.0, 0.0, 0.0, 0.0, 0.0, 0.0, 0.0, 0.0, 0.0, 0.0, 0.0, 0.0, 0.0, 0.0, 0.0, 0.0, 0.0, 0.0, 0.0, 0.0, 0.0, 0.0, 0.0, 0.0, 0.0, 0.0, 0.0, 0.0, 0.0, 0.0, 0.0, 0.0, 0.0, 0.0, 0.0, 0.0, 0.0, 0.0, 0.0, 0.0, 0.0, 0.0, 0.0, 0.0, 0.0, 0.0, 0.0, 0.0, 0.0, 0.0, 0.0, 0.0, 0.0, 0.0, 0.0, 0.0, 0.0, 0.0, 0.0, 0.0, 0.0, 0.0, 0.0, 0.0, 0.0, 0.0, 0.0, 0.0, 0.0, 0.0, 0.0, 0.0, 0.0, 0.0, 0.0, 0.0, 0.0, 0.0, 0.0, 0.0, 0.0, 0.0, 0.0, 0.0, 0.0, 0.0, 0.0, 0.0, 0.0, 0.0, 0.0, 0.0, 0.0, 0.0, 0.0, 0.0, 0.0, 0.0, 0.0, 0.0, 0.0, 0.0, 0.0, 0.0, 0.0, 0.0, 0.0, 0.0, 0.0, 0.0, 0.0, 0.0, 0.0, 0.0, 0.0, 0.0, 0.0, 0.0, 0.0, 0.0, 0.0, 0.0, 0.0, 0.0, 0.0, 0.0, 0.0, 0.0, 0.0, 0.0, 0.0, 0.0, 0.0, 0.0, 0.0, 0.0, 0.0, 0.0, 0.0, 0.0, 0.0, 0.0, 0.0, 0.0, 0.0, 0.0, 0.0, 0.0, 0.0, 0.0, 0.0, 0.0, 0.0, 0.0, 0.0, 0.0, 0.0, 0.0, 0.0, 0.0, 0.0, 0.0, 0.0, 0.0, 0.0, 0.0, 0.0, 0.0, 0.0, 0.0, 0.0, 0.0, 0.0, 0.0, 0.0, 0.0, 0.0, 0.0, 0.0, 0.0, 0.0, 0.0, 0.0, 0.0, 0.0, 0.0, 0.0, 0.0, 0.0, 0.0, 0.0, 0.0, 0.0, 0.0, 0.0, 0.0, 0.0, 0.0, 0.0, 0.0, 0.0, 0.0, 0.0, 0.0, 0.0, 0.0, 0.0, 0.0, 0.0, 0.0, 0.0, 0.0, 0.0, 0.0, 0.0, 0.0, 0.0, 0.0, 0.0, 0.0, 0.0, 0.0, 0.0, 0.0, 0.0, 0.0, 0.0, 0.0, 0.0, 0.0, 0.0, 0.0, 0.0, 0.0, 0.0, 0.0, 0.0, 0.0, 0.0, 0.0, 0.0, 0.0, 0.0, 0.0, 0.0, 0.0, 0.0, 0.0, 0.0, 0.0, 0.0, 0.0, 0.0, 0.0, 0.0, 0.0, 0.0, 0.0, 0.0, 0.0, 0.0, 0.0, 0.0, 0.0, 0.0, 0.0, 0.0, 0.0, 0.0, 0.0, 0.0, 0.0, 0.0, 0.0, 0.0, 0.0, 0.0, 0.0, 0.0, 0.0, 0.0, 0.0, 0.0, 0.0, 0.0, 0.0, 0.0, 0.0, 0.0, 0.0, 0.0, 0.0, 0.0, 0.0, 0.0, 0.0, 0.0, 0.0, 0.0, 0.0, 0.0, 0.0, 0.0, 0.0, 0.0, 0.0, 0.0, 0.0, 0.0, 0.0, 0.0, 0.0, 0.0, 0.0, 0.0, 0.0, 0.0, 0.0, 0.0, 0.0, 0.0, 0.0, 0.0, 0.0, 0.0, 0.0, 0.0, 0.0, 0.0, 0.0, 0.0, 0.0, 0.0, 0.0, 0.0, 0.0, 0.0, 0.0, 0.0, 0.0, 0.0, 0.0, 0.0, 0.0, 0.0, 0.0, 0.0, 0.0, 0.0, 0.0, 0.0, 0.0, 0.0, 0.0, 0.0, 0.0, 0.0, 0.0, 0.0, 0.0, 0.0, 0.0, 0.0, 0.0, 0.0, 0.0, 0.0, 0.0, 0.0, 0.0, 0.0, 0.0, 0.0, 0.0, 0.0, 0.0, 0.0, 0.0, 0.0, 0.0, 0.0, 0.0, 0.0, 0.0, 0.0, 0.0, 0.0, 0.0, 0.0, 0.0, 0.0, 0.0, 0.0, 0.0, 0.0, 0.0, 0.0, 0.0, 0.0, 0.0, 0.0, 0.0, 0.0, 0.0, 0.0, 0.0, 0.0, 0.0, 0.0, 0.0, 0.0, 0.0, 0.0, 0.0, 0.0, 0.0, 0.0, 0.0, 0.0, 0.0, 0.0, 0.0, 0.0, 0.0, 0.0, 0.0, 0.0, 0.0, 0.0, 0.0, 0.0, 0.0, 0.0, 0.0, 0.0, 0.0, 0.0, 0.0, 0.0, 0.0, 0.0, 0.0, 0.0, 0.0, 0.0, 0.0, 0.0, 0.0, 0.0, 0.0, 0.0, 0.0, 0.0, 0.0, 0.0, 0.0, 0.0, 0.0, 0.0, 0.0, 0.0, 0.0, 0.0, 0.0, 0.0, 0.0, 0.0, 0.0, 0.0, 0.0, 0.0, 0.0, 0.0, 0.0, 0.0, 0.0, 0.0, 0.0, 0.0, 0.0, 0.0, 0.0, 0.0, 0.0, 0.0, 0.0, 0.0, 0.0, 0.0, 0.0, 0.0, 0.0, 0.0, 0.0, 0.0, 0.0, 0.0, 0.0, 0.0, 0.0, 0.0, 0.0, 0.0, 0.0, 0.0, 0.0, 0.0, 0.0, 0.0, 0.0, 0.0, 0.0, 0.0, 0.0, 0.0, 0.0, 0.0, 0.0, 0.0, 0.0, 0.0, 0.0, 0.0, 0.0, 0.0, 0.0, 0.0, 0.0, 0.0, 0.0, 0.0, 0.0, 0.0, 0.0, 0.0, 0.0, 0.0, 0.0, 0.0, 0.0, 0.0, 0.0, 0.0, 0.0, 0.0, 0.0, 0.0, 0.0, 0.0, 0.0, 0.0, 0.0, 0.0, 0.0, 0.0, 0.0, 0.0, 0.0, 0.0, 0.0, 0.0, 0.0, 0.0, 0.0, 0.0, 0.0, 0.0, 0.0, 0.0, 0.0, 0.0, 0.0, 0.0, 0.0, 0.0, 0.0, 0.0, 0.0, 0.0, 0.0, 0.0, 0.0, 0.0, 0.0, 0.0, 0.0, 0.0, 0.0, 0.0, 0.0, 0.0, 0.0, 0.0, 0.0, 0.0, 0.0, 0.0, 0.0, 0.0, 0.0, 0.0, 0.0, 0.0, 0.0, 0.0, 0.0, 0.0, 0.0, 0.0, 0.0, 0.0, 0.0, 0.0, 0.0, 0.0, 0.0, 0.0, 0.0, 0.0, 0.0, 0.0, 0.0, 0.0, 0.0, 0.0, 0.0, 0.0, 0.0, 0.0, 0.0, 0.0, 0.0, 0.0, 0.0, 0.0, 0.0, 0.0, 0.0, 0.0, 0.0, 0.0, 0.0, 0.0, 0.0, 0.0, 0.0, 0.0, 0.0, 0.0, 0.0, 0.0, 0.0, 0.0, 0.0, 0.0, 0.0, 0.0, 0.0, 0.0, 0.0, 0.0, 0.0, 0.0, 0.0, 0.0, 0.0, 0.0, 0.0, 0.0, 0.0, 0.0, 0.0, 0.0, 0.0, 0.0, 0.0, 0.0, 0.0, 0.0, 0.0, 0.0, 0.0, 0.0, 0.0, 0.0, 0.0, 0.0, 0.0, 0.0, 0.0, 0.0, 0.0, 0.0, 0.0, 0.0, 0.0, 0.0, 0.0, 0.0, 0.0, 0.0, 0.0, 0.0, 0.0, 0.0, 0.0, 0.0, 0.0, 0.0, 0.0, 0.0, 0.0, 0.0, 0.0, 0.0, 0.0, 0.0, 0.0, 0.0, 0.0, 0.0, 0.0, 0.0, 0.0, 0.0, 0.0, 0.0, 0.0, 0.0, 0.0, 0.0, 0.0, 0.0, 0.0, 0.0, 0.0, 0.0, 0.0, 0.0, 0.0, 0.0, 0.0, 0.0, 0.0, 0.0, 0.0, 0.0, 0.0, 0.0, 0.0, 0.0, 0.0, 0.0, 0.0, 0.0, 0.0, 0.0, 0.0, 0.0, 0.0, 0.0, 0.0, 0.0, 0.0, 0.0, 0.0, 0.0, 0.0, 0.0, 0.0, 0.0, 0.0, 0.0, 0.0, 0.0, 0.0, 0.0, 0.0, 0.0, 0.0, 0.0, 0.0, 0.0, 0.0, 0.0, 0.0, 0.0, 0.0, 0.0, 0.0, 0.0, 0.0, 0.0, 0.0, 0.0, 0.0, 0.0, 0.0, 0.0, 0.0, 0.0, 0.0, 0.0, 0.0, 0.0, 0.0, 0.0, 0.0, 0.0, 0.0, 0.0, 0.0, 0.0, 0.0, 0.0, 0.0, 0.0, 0.0, 0.0, 0.0, 0.0, 0.0, 0.0, 0.0, 0.0, 0.0, 0.0, 0.0, 0.0, 0.0, 0.0, 0.0, 0.0, 0.0, 0.0, 0.0, 0.0, 0.0, 0.0, 0.0, 0.0, 0.0, 0.0, 0.0, 0.0, 0.0, 0.0, 0.0, 0.0, 0.0, 0.0, 0.0, 0.0, 0.0, 0.0, 0.0, 0.0, 0.0, 0.0, 0.0, 0.0, 0.0, 0.0, 0.0, 0.0, 0.0, 0.0, 0.0, 0.0, 0.0, 0.0, 0.0, 0.0, 0.0, 0.0, 0.0, 0.0, 0.0, 0.0, 0.0, 0.0, 0.0, 0.0, 0.0, 0.0, 0.0, 0.0, 0.0, 0.0, 0.0, 0.0, 0.0, 0.0, 0.0, 0.0, 0.0, 0.0, 0.0, 0.0, 0.0, 0.0, 0.0, 0.0, 0.0, 0.0, 0.0, 0.0, 0.0, 0.0, 0.0, 0.0, 0.0, 0.0, 0.0, 0.0, 0.0, 0.0, 0.0, 0.0, 0.0, 0.0, 0.0, 0.0, 0.0, 0.0, 0.0, 0.0, 0.0, 0.0, 0.0, 0.0, 0.0, 0.0, 0.0, 0.0, 0.0, 0.0, 0.0, 0.0, 0.0, 0.0, 0.0, 0.0, 0.0, 0.0, 0.0, 0.0, 0.0, 0.0, 0.0, 0.0, 0.0, 0.0, 0.0, 0.0, 0.0, 0.0, 0.0, 0.0, 0.0, 0.0, 0.0, 0.0, 0.0, 0.0, 0.0, 0.0, 0.0, 0.0, 0.0, 0.0, 0.0, 0.0, 0.0, 0.0, 0.0, 0.0, 0.0, 0.0])
me_plane.use_remesh_fix_poles = True
me_plane.use_remesh_preserve_attributes = False
me_plane.use_mirror_vertex_groups = False
me_plane.update()

# ---- objects
ob_plane = bpy.data.objects.new('Plane', me_plane)

# ---- transforms, parenting, visibility, modifiers, constraints
ob_plane.location = (0.0, 0.0, 0.0)
ob_plane.lineart.crease_threshold = 0.0

# ---- collection membership
col_collection.objects.link(ob_plane)

# ---- scene / render settings (as saved in the file)
scene.frame_start = 1; scene.frame_end = 250; scene.frame_set(1)
scene.render.engine = 'BLENDER_EEVEE_NEXT'
scene.cycles.use_denoising = False
scene.cycles.samples = 128
scene.cycles.sampling_pattern = 'TABULATED_SOBOL'
scene.cycles.use_adaptive_sampling = False
scene.cycles.use_light_tree = False
scene.view_settings.view_transform = 'Filmic'
bpy.context.view_layer.update()

# ---- added for rendering (the .blend has no active camera and no usable light): camera, sun
cam_auto = bpy.data.cameras.new('AutoCamera')
cam_auto.lens = 50.0
cam_auto.sensor_width = 36.0
cam_auto.clip_end = 1000.0
ob_auto_camera = bpy.data.objects.new('AutoCamera', cam_auto)
scene.collection.objects.link(ob_auto_camera)
ob_auto_camera.location = (3.63595, -4.33786, 3.50358)
ob_auto_camera.rotation_euler = (1.09748, -7.21219e-08, 0.694738)
scene.camera = ob_auto_camera
light_auto_sun = bpy.data.lights.new('AutoSun', 'SUN')
light_auto_sun.energy = 3.0
light_auto_sun.angle = 0.0523599
ob_auto_sun = bpy.data.objects.new('AutoSun', light_auto_sun)
scene.collection.objects.link(ob_auto_sun)
ob_auto_sun.rotation_euler = (0.872665, 0.174533, 0.523599)
bpy.context.view_layer.update()
